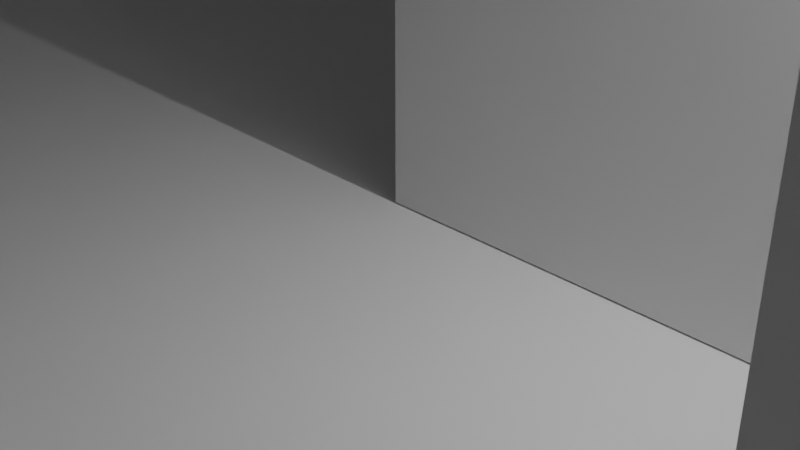 # Source: Home.blend  (saved by Blender 3.4.6; exported with 4.5.12 LTS)
import bpy
from mathutils import Matrix  # noqa: F401  (used for matrix-valued properties, if any)

bpy.ops.wm.read_factory_settings(use_empty=True)
scene = bpy.context.scene
scene.name = 'Scene'

# ---- collections
col_collection = bpy.data.collections.new('Collection'); scene.collection.children.link(col_collection)

# ---- materials (node trees are filled in below, after node groups)
mat_material = bpy.data.materials.new('Material')
mat_material.alpha_threshold = 0.0
mat_material.use_transparent_shadow = False
mat_material.roughness = 0.5
mat_material.line_color = (0.0, 0.0, 0.0, 1.0)

# ---- material node trees
mat_material.use_nodes = True; mat_material.node_tree.nodes.clear()
_N = mat_material.node_tree.nodes; _L = mat_material.node_tree.links
n0 = _N.new('ShaderNodeOutputMaterial'); n0.name = 'Material Output'; n0.location = (300, 300)
n1 = _N.new('ShaderNodeBsdfPrincipled'); n1.name = 'Principled BSDF'; n1.location = (10, 300)
n1.distribution = 'GGX'
n1.subsurface_method = 'RANDOM_WALK_SKIN'
n1.inputs[3].default_value = 1.45
n1.inputs[27].default_value = (0.0, 0.0, 0.0, 1.0)
n1.inputs[28].default_value = 1.0
_L.new(n1.outputs[0], n0.inputs[0])
n0.is_active_output = True

# ---- world
world_world = bpy.data.worlds.new('World'); scene.world = world_world
world_world.use_nodes = True; world_world.node_tree.nodes.clear()
_N = world_world.node_tree.nodes; _L = world_world.node_tree.links
n0 = _N.new('ShaderNodeOutputWorld'); n0.name = 'World Output'; n0.location = (300, 300)
n1 = _N.new('ShaderNodeBackground'); n1.name = 'Background'; n1.location = (10, 300)
n1.inputs[0].default_value = (0.05088, 0.05088, 0.05088, 1.0)
_L.new(n1.outputs[0], n0.inputs[0])
n0.is_active_output = True
world_world.color = (0.05088, 0.05088, 0.05088)
world_world.use_sun_shadow = False
world_world.sun_shadow_jitter_overblur = 0.0

# ---- cameras
cam_camera = bpy.data.cameras.new('Camera')
cam_camera.clip_end = 100.0
cam_camera.ortho_scale = 7.314

# ---- lights
light_light = bpy.data.lights.new('Light', 'POINT')
light_light.transmission_factor = 0.0
light_light.energy = 1000.0
light_light.shadow_soft_size = 0.1
light_light.shadow_maximum_resolution = 0.006
light_light.use_absolute_resolution = True

# ---- meshes
me_cube = bpy.data.meshes.new('Cube')
me_cube.from_pydata([(-6.108, -2.761, 3.191), (-6.108, -2.761, 1.191), (-6.108, -4.761, 3.191), (-6.108, -4.761, 1.191), (-8.108, -2.761, 3.191), (-8.108, -2.761, 1.191), (-8.108, -4.761, 3.191), (-8.108, -4.761, 1.191)], [], [(0, 4, 6, 2), (3, 2, 6, 7), (7, 6, 4, 5), (5, 1, 3, 7), (1, 0, 2, 3), (5, 4, 0, 1)])
_uv = me_cube.uv_layers.new(name='UVMap')
_uv.uv.foreach_set('vector', [0.625, 0.5, 0.875, 0.5, 0.875, 0.75, 0.625, 0.75, 0.375, 0.75, 0.625, 0.75, 0.625, 1.0, 0.375, 1.0, 0.375, 0.0, 0.625, 0.0, 0.625, 0.25, 0.375, 0.25, 0.125, 0.5, 0.375, 0.5, 0.375, 0.75, 0.125, 0.75, 0.375, 0.5, 0.625, 0.5, 0.625, 0.75, 0.375, 0.75, 0.375, 0.25, 0.625, 0.25, 0.625, 0.5, 0.375, 0.5])
me_cube.materials.append(mat_material)
me_cube.use_mirror_vertex_groups = False
me_cube.update()
me_cube_001 = bpy.data.meshes.new('Cube.001')
me_cube_001.from_pydata([(-6.108, -0.7567, 5.217), (-6.108, -0.7567, 3.217), (-6.108, -2.757, 5.217), (-6.108, -2.757, 3.217), (-8.108, -0.7567, 5.217), (-8.108, -0.7567, 3.217), (-8.108, -2.757, 5.217), (-8.108, -2.757, 3.217)], [], [(0, 4, 6, 2), (3, 2, 6, 7), (7, 6, 4, 5), (5, 1, 3, 7), (1, 0, 2, 3), (5, 4, 0, 1)])
_uv = me_cube_001.uv_layers.new(name='UVMap')
_uv.uv.foreach_set('vector', [0.625, 0.5, 0.875, 0.5, 0.875, 0.75, 0.625, 0.75, 0.375, 0.75, 0.625, 0.75, 0.625, 1.0, 0.375, 1.0, 0.375, 0.0, 0.625, 0.0, 0.625, 0.25, 0.375, 0.25, 0.125, 0.5, 0.375, 0.5, 0.375, 0.75, 0.125, 0.75, 0.375, 0.5, 0.625, 0.5, 0.625, 0.75, 0.375, 0.75, 0.375, 0.25, 0.625, 0.25, 0.625, 0.5, 0.375, 0.5])
me_cube_001.materials.append(mat_material)
me_cube_001.use_mirror_vertex_groups = False
me_cube_001.update()
me_cube_002 = bpy.data.meshes.new('Cube.002')
me_cube_002.from_pydata([(-6.108, 1.19, 7.221), (-6.108, 1.19, 5.221), (-6.108, -0.8101, 7.221), (-6.108, -0.8101, 5.221), (-8.108, 1.19, 7.221), (-8.108, 1.19, 5.221), (-8.108, -0.8101, 7.221), (-8.108, -0.8101, 5.221)], [], [(0, 4, 6, 2), (3, 2, 6, 7), (7, 6, 4, 5), (5, 1, 3, 7), (1, 0, 2, 3), (5, 4, 0, 1)])
_uv = me_cube_002.uv_layers.new(name='UVMap')
_uv.uv.foreach_set('vector', [0.625, 0.5, 0.875, 0.5, 0.875, 0.75, 0.625, 0.75, 0.375, 0.75, 0.625, 0.75, 0.625, 1.0, 0.375, 1.0, 0.375, 0.0, 0.625, 0.0, 0.625, 0.25, 0.375, 0.25, 0.125, 0.5, 0.375, 0.5, 0.375, 0.75, 0.125, 0.75, 0.375, 0.5, 0.625, 0.5, 0.625, 0.75, 0.375, 0.75, 0.375, 0.25, 0.625, 0.25, 0.625, 0.5, 0.375, 0.5])
me_cube_002.materials.append(mat_material)
me_cube_002.use_mirror_vertex_groups = False
me_cube_002.update()
me_cube_003 = bpy.data.meshes.new('Cube.003')
me_cube_003.from_pydata([(-0.8316, 3.59, 2.069), (-0.8316, 3.59, 1.654), (-0.8197, -3.314, 2.178), (-0.8197, -3.314, 0.6483), (-1.047, 3.643, 2.86), (-1.047, 3.643, 0.005402), (-1.047, -3.314, 2.86), (-1.047, -3.314, 0.005402), (-1.047, 3.516, 0.005402), (-0.8316, 3.57, 2.069), (-1.047, 3.516, 2.86), (-0.8316, 3.57, 1.654), (1.053, 3.643, 2.86), (1.053, 3.643, 0.005402), (1.053, 3.516, 2.86), (1.053, 3.516, 0.005402), (0.6412, 3.595, 1.969), (0.6412, 3.595, 1.317), (0.6412, 3.564, 1.969), (0.6412, 3.564, 1.317), (1.053, -3.909, 2.86), (1.053, -3.909, 0.005402), (0.9894, -3.909, 2.86), (0.9894, -3.909, 0.005402), (0.9894, -3.788, 0.005402), (0.9894, -3.788, 2.86), (1.053, -3.788, 2.86), (1.053, -3.788, 0.005402), (-0.07727, -3.909, 2.86), (-0.07727, -3.909, 0.005402), (-0.07727, -3.788, 0.005402), (-0.07727, -3.788, 2.86), (-0.005152, -3.909, 2.86), (-0.005152, -3.909, 0.005402), (-0.005152, -3.788, 0.005402), (-0.005152, -3.788, 2.86), (-0.07727, -1.617, 0.005402), (-0.07727, -1.617, 2.86), (-0.005152, -1.617, 0.005402), (-0.005152, -1.617, 2.86), (0.9894, -0.6315, 2.86), (1.053, -0.6315, 2.86), (0.9894, -0.6315, 0.005402), (1.053, -0.6315, 0.005402), (1.006, -0.8798, 2.371), (1.036, -0.8798, 2.371), (1.006, -0.8798, 2.567), (1.036, -0.8798, 2.567), (-0.07154, -0.6315, 2.86), (-0.07154, -0.6315, 0.005402), (-0.07154, -0.7424, 0.005402), (-0.07154, -0.7424, 2.86), (1.006, -1.093, 2.371), (1.036, -1.093, 2.371), (1.006, -1.093, 2.567), (1.036, -1.093, 2.567), (0.9894, -1.354, 0.005402), (1.053, -1.354, 0.005402), (0.9894, -1.354, 2.86), (1.053, -1.354, 2.86), (0.362, -1.23, 0.005402), (0.362, -1.23, 2.86), (0.362, -1.354, 0.005402), (0.362, -1.354, 2.86), (0.4241, -1.23, 0.005402), (0.4241, -1.23, 2.86), (0.4241, -1.354, 2.86), (0.4241, -1.354, 0.005402), (0.362, -0.7412, 0.005402), (0.362, -0.7412, 2.86), (0.4241, -0.7412, 0.005402), (0.4241, -0.7412, 2.86), (0.5512, -1.23, 2.86), (0.5512, -1.354, 2.86), (0.5512, -1.354, 0.005402), (0.5512, -1.23, 0.005402), (-1.047, 2.42, 0.005402), (-0.9646, 2.42, 2.86), (-1.047, 2.42, 2.86), (-0.9646, 2.42, 0.005402), (-1.058, 1.951, 0.005848), (-0.9646, 1.951, 2.86), (-1.047, 1.951, 2.86), (-0.9646, 1.951, 0.005402), (0.5507, -3.909, 0.655), (0.5507, -3.788, 0.655), (0.5507, -3.788, 2.185), (0.5507, -3.909, 2.185), (0.6728, -3.909, 0.655), (0.6728, -3.788, 0.655), (0.6728, -3.788, 2.185), (0.6728, -3.909, 2.185), (0.7407, -3.909, 2.86), (0.4921, -3.909, 2.86), (0.4921, -3.909, 0.005402), (0.4921, -3.788, 0.005402), (0.4921, -3.788, 2.86), (0.7407, -3.909, 0.005402), (0.7407, -3.788, 0.005402), (0.7407, -3.788, 2.86), (0.9894, -1.23, 2.86), (0.9894, -0.7424, 2.86), (1.053, -1.23, 2.86), (1.053, -0.7424, 2.86), (0.9894, -0.7424, 0.005402), (1.053, -0.7424, 0.005402), (0.9894, -1.23, 0.005402), (1.053, -1.23, 0.005402), (0.4435, 3.595, 1.317), (0.4435, 3.564, 1.317), (0.4435, 3.595, 1.969), (0.4435, 3.564, 1.969), (-0.7157, 3.59, 2.069), (0.9894, 3.643, 2.86), (-0.7157, 3.57, 2.069), (0.9894, 3.516, 2.86), (0.9894, 3.516, 0.005402), (0.9894, 3.643, 0.005402), (-0.7157, 3.59, 1.654), (-0.7157, 3.57, 1.654), (-0.9646, 3.643, 2.86), (-0.9646, 3.643, 0.005402), (-0.9646, 3.516, 2.86), (-0.9646, 3.516, 0.005402), (0.01238, 3.643, 0.005402), (0.01238, 3.516, 0.005402), (0.01238, 3.643, 2.86), (0.01238, 3.516, 2.86), (-1.029, 1.561, 1.109), (-0.993, 1.56, 2.228), (-1.019, 1.56, 2.228), (-0.993, 1.56, 1.108), (-1.023, 2.779, 2.229), (-0.9887, 2.779, 1.108), (-1.023, 2.779, 1.108), (-0.9887, 2.779, 2.229), (-1.047, 1.329, 2.86), (-0.9646, 1.329, 0.005402), (-1.019, 1.731, 2.228), (-1.029, 1.731, 1.109), (-0.993, 1.731, 1.108), (-0.993, 1.731, 2.228), (-1.058, 1.329, 0.005848), (-0.9646, 1.329, 2.86), (-1.047, 2.959, 0.005402), (-0.9646, 2.959, 2.86), (-1.023, 2.61, 1.108), (-1.023, 2.61, 2.229), (-0.9887, 2.61, 2.229), (-0.9887, 2.61, 1.108), (-1.047, 2.959, 2.86), (-0.9646, 2.959, 0.005402), (-1.047, -3.176, 0.005402), (-0.8197, -3.176, 2.178), (-1.047, -3.176, 2.86), (-0.8197, -3.176, 0.6483), (-0.7033, -3.314, 2.178), (-0.7033, -3.314, 0.6483), (-0.7033, -3.176, 2.178), (-0.7033, -3.176, 0.6483), (-0.9646, -3.314, 2.86), (-0.9646, -3.314, 0.005402), (-0.9646, -3.176, 2.86), (-0.9646, -3.176, 0.005402), (-0.5584, -3.314, 2.86), (-0.5584, -3.314, 0.005402), (-0.5584, -3.176, 2.86), (-0.5584, -3.176, 0.005402)], [], [(162, 154, 6, 160), (161, 160, 6, 7), (8, 10, 4, 5), (152, 163, 161, 7), (5, 4, 120, 121), (117, 113, 12, 13), (5, 121, 123, 8), (144, 150, 10, 8), (120, 4, 10, 122), (13, 12, 14, 15), (113, 115, 14, 12), (116, 117, 13, 15), (33, 32, 28, 29), (125, 124, 117, 116), (126, 127, 115, 113), (22, 23, 21, 20), (26, 25, 22, 20), (24, 27, 21, 23), (27, 26, 20, 21), (57, 59, 26, 27), (56, 57, 27, 24), (59, 58, 25, 26), (58, 56, 24, 25), (31, 30, 29, 28), (34, 33, 29, 30), (35, 34, 38, 39), (32, 35, 31, 28), (93, 96, 35, 32), (96, 95, 34, 35), (95, 94, 33, 34), (94, 93, 32, 33), (39, 38, 36, 37), (31, 35, 39, 37), (30, 31, 37, 36), (34, 30, 36, 38), (115, 116, 42, 40), (14, 115, 40, 41), (116, 15, 43, 42), (15, 14, 41, 43), (42, 104, 50, 49), (41, 40, 101, 103), (42, 43, 105, 104), (43, 41, 103, 105), (48, 49, 50, 51), (40, 42, 49, 48), (101, 40, 48, 51), (104, 101, 51, 50), (120, 122, 127, 126), (103, 101, 100, 102), (104, 105, 107, 106), (60, 61, 69, 68), (102, 100, 58, 59), (106, 107, 57, 56), (107, 102, 59, 57), (61, 60, 62, 63), (66, 65, 61, 63), (67, 66, 63, 62), (64, 67, 62, 60), (71, 70, 68, 69), (64, 60, 68, 70), (65, 64, 70, 71), (61, 65, 71, 69), (100, 106, 75, 72), (58, 100, 72, 73), (56, 58, 73, 74), (106, 56, 74, 75), (137, 143, 162, 163), (144, 151, 79, 76), (145, 150, 78, 77), (98, 97, 94, 95), (92, 99, 96, 93), (22, 25, 99, 92), (25, 24, 98, 99), (24, 23, 97, 98), (23, 22, 92, 97), (87, 91, 92, 93), (84, 87, 93, 94), (86, 85, 95, 96), (88, 84, 94, 97), (85, 89, 98, 95), (90, 86, 96, 99), (89, 90, 99, 98), (91, 88, 97, 92), (46, 54, 100, 101), (55, 47, 103, 102), (44, 46, 101, 104), (47, 45, 105, 103), (52, 44, 104, 106), (45, 53, 107, 105), (54, 52, 106, 100), (53, 55, 102, 107), (123, 121, 124, 125), (16, 110, 126, 113), (111, 18, 115, 127), (18, 19, 116, 115), (17, 16, 113, 117), (108, 17, 117, 124), (19, 109, 125, 116), (110, 108, 124, 126), (109, 111, 127, 125), (0, 1, 121, 120), (11, 9, 122, 123), (1, 118, 124, 121), (119, 11, 123, 125), (112, 0, 120, 126), (9, 114, 127, 122), (118, 112, 126, 124), (114, 119, 125, 127), (152, 154, 136, 142), (80, 83, 137, 142), (81, 82, 136, 143), (122, 10, 150, 145), (8, 123, 151, 144), (123, 122, 145, 151), (7, 6, 154, 152), (138, 130, 136, 82), (140, 131, 137, 83), (139, 138, 82, 80), (141, 140, 83, 81), (128, 139, 80, 142), (129, 141, 81, 143), (130, 128, 142, 136), (131, 129, 143, 137), (146, 134, 144, 76), (148, 135, 145, 77), (147, 146, 76, 78), (149, 148, 77, 79), (132, 147, 78, 150), (133, 149, 79, 151), (135, 133, 151, 145), (134, 132, 150, 144), (142, 137, 163, 152), (143, 136, 154, 162), (167, 166, 164, 165), (161, 163, 167, 165), (162, 160, 164, 166), (3, 2, 160, 161), (153, 155, 163, 162), (156, 157, 165, 164), (159, 158, 166, 167), (157, 3, 161, 165), (2, 156, 164, 160), (158, 153, 162, 166), (155, 159, 167, 163)])
_uv = me_cube_003.uv_layers.new(name='UVMap')
_uv.uv.foreach_set('vector', [0.625, 0.745, 0.875, 0.745, 0.875, 0.75, 0.625, 0.75, 0.375, 0.75, 0.625, 0.75, 0.625, 1.0, 0.375, 1.0, 0.375, 0.2458, 0.625, 0.2458, 0.625, 0.25, 0.375, 0.25, 0.125, 0.745, 0.375, 0.745, 0.375, 0.75, 0.125, 0.75, 0.375, 0.25, 0.625, 0.25, 0.625, 0.5, 0.375, 0.5, 0.375, 0.5, 0.625, 0.5, 0.625, 0.5, 0.375, 0.5, 0.125, 0.5, 0.375, 0.5, 0.375, 0.5042, 0.125, 0.5042, 0.375, 0.2258, 0.625, 0.2258, 0.625, 0.2458, 0.375, 0.2458, 0.625, 0.5, 0.875, 0.5, 0.875, 0.5042, 0.625, 0.5042, 0.375, 0.5, 0.625, 0.5, 0.625, 0.5042, 0.375, 0.5042, 0.625, 0.5, 0.625, 0.5042, 0.625, 0.5042, 0.625, 0.5, 0.375, 0.5042, 0.375, 0.5, 0.375, 0.5, 0.375, 0.5042, 0.375, 0.5042, 0.625, 0.5042, 0.625, 0.5042, 0.375, 0.5042, 0.375, 0.5042, 0.375, 0.5, 0.375, 0.5, 0.375, 0.5042, 0.625, 0.5, 0.625, 0.5042, 0.625, 0.5042, 0.625, 0.5, 0.625, 0.5042, 0.375, 0.5042, 0.375, 0.5042, 0.625, 0.5042, 0.625, 0.5042, 0.625, 0.5042, 0.625, 0.5042, 0.625, 0.5042, 0.375, 0.5042, 0.375, 0.5042, 0.375, 0.5042, 0.375, 0.5042, 0.375, 0.5042, 0.625, 0.5042, 0.625, 0.5042, 0.375, 0.5042, 0.375, 0.5042, 0.625, 0.5042, 0.625, 0.5042, 0.375, 0.5042, 0.375, 0.5042, 0.375, 0.5042, 0.375, 0.5042, 0.375, 0.5042, 0.625, 0.5042, 0.625, 0.5042, 0.625, 0.5042, 0.625, 0.5042, 0.625, 0.5042, 0.375, 0.5042, 0.375, 0.5042, 0.625, 0.5042, 0.625, 0.5042, 0.375, 0.5042, 0.375, 0.5042, 0.625, 0.5042, 0.375, 0.5042, 0.375, 0.5042, 0.375, 0.5042, 0.375, 0.5042, 0.625, 0.5042, 0.375, 0.5042, 0.375, 0.5042, 0.625, 0.5042, 0.625, 0.5042, 0.625, 0.5042, 0.625, 0.5042, 0.625, 0.5042, 0.625, 0.5042, 0.625, 0.5042, 0.625, 0.5042, 0.625, 0.5042, 0.625, 0.5042, 0.375, 0.5042, 0.375, 0.5042, 0.625, 0.5042, 0.375, 0.5042, 0.375, 0.5042, 0.375, 0.5042, 0.375, 0.5042, 0.375, 0.5042, 0.625, 0.5042, 0.625, 0.5042, 0.375, 0.5042, 0.625, 0.5042, 0.375, 0.5042, 0.375, 0.5042, 0.625, 0.5042, 0.625, 0.5042, 0.625, 0.5042, 0.625, 0.5042, 0.625, 0.5042, 0.375, 0.5042, 0.625, 0.5042, 0.625, 0.5042, 0.375, 0.5042, 0.375, 0.5042, 0.375, 0.5042, 0.375, 0.5042, 0.375, 0.5042, 0.625, 0.5042, 0.375, 0.5042, 0.375, 0.5042, 0.625, 0.5042, 0.625, 0.5042, 0.625, 0.5042, 0.625, 0.5042, 0.625, 0.5042, 0.375, 0.5042, 0.375, 0.5042, 0.375, 0.5042, 0.375, 0.5042, 0.375, 0.5042, 0.625, 0.5042, 0.625, 0.5042, 0.375, 0.5042, 0.375, 0.5042, 0.375, 0.5042, 0.375, 0.5042, 0.375, 0.5042, 0.625, 0.5042, 0.625, 0.5042, 0.625, 0.5042, 0.625, 0.5042, 0.375, 0.5042, 0.375, 0.5042, 0.375, 0.5042, 0.375, 0.5042, 0.375, 0.5042, 0.625, 0.5042, 0.625, 0.5042, 0.375, 0.5042, 0.625, 0.5042, 0.375, 0.5042, 0.375, 0.5042, 0.625, 0.5042, 0.625, 0.5042, 0.375, 0.5042, 0.375, 0.5042, 0.625, 0.5042, 0.625, 0.5042, 0.625, 0.5042, 0.625, 0.5042, 0.625, 0.5042, 0.375, 0.5042, 0.625, 0.5042, 0.625, 0.5042, 0.375, 0.5042, 0.625, 0.5, 0.625, 0.5042, 0.625, 0.5042, 0.625, 0.5, 0.625, 0.5042, 0.625, 0.5042, 0.625, 0.5042, 0.625, 0.5042, 0.375, 0.5042, 0.375, 0.5042, 0.375, 0.5042, 0.375, 0.5042, 0.375, 0.5042, 0.625, 0.5042, 0.625, 0.5042, 0.375, 0.5042, 0.625, 0.5042, 0.625, 0.5042, 0.625, 0.5042, 0.625, 0.5042, 0.375, 0.5042, 0.375, 0.5042, 0.375, 0.5042, 0.375, 0.5042, 0.375, 0.5042, 0.625, 0.5042, 0.625, 0.5042, 0.375, 0.5042, 0.625, 0.5042, 0.375, 0.5042, 0.375, 0.5042, 0.625, 0.5042, 0.625, 0.5042, 0.625, 0.5042, 0.625, 0.5042, 0.625, 0.5042, 0.375, 0.5042, 0.625, 0.5042, 0.625, 0.5042, 0.375, 0.5042, 0.375, 0.5042, 0.375, 0.5042, 0.375, 0.5042, 0.375, 0.5042, 0.625, 0.5042, 0.375, 0.5042, 0.375, 0.5042, 0.625, 0.5042, 0.375, 0.5042, 0.375, 0.5042, 0.375, 0.5042, 0.375, 0.5042, 0.625, 0.5042, 0.375, 0.5042, 0.375, 0.5042, 0.625, 0.5042, 0.625, 0.5042, 0.625, 0.5042, 0.625, 0.5042, 0.625, 0.5042, 0.625, 0.5042, 0.375, 0.5042, 0.375, 0.5042, 0.625, 0.5042, 0.625, 0.5042, 0.625, 0.5042, 0.625, 0.5042, 0.625, 0.5042, 0.375, 0.5042, 0.625, 0.5042, 0.625, 0.5042, 0.375, 0.5042, 0.375, 0.5042, 0.375, 0.5042, 0.375, 0.5042, 0.375, 0.5042, 0.375, 0.5829, 0.625, 0.5829, 0.625, 0.745, 0.375, 0.745, 0.125, 0.5242, 0.375, 0.5242, 0.375, 0.5436, 0.125, 0.5436, 0.625, 0.5242, 0.875, 0.5242, 0.875, 0.5436, 0.625, 0.5436, 0.375, 0.5042, 0.375, 0.5042, 0.375, 0.5042, 0.375, 0.5042, 0.625, 0.5042, 0.625, 0.5042, 0.625, 0.5042, 0.625, 0.5042, 0.625, 0.5042, 0.625, 0.5042, 0.625, 0.5042, 0.625, 0.5042, 0.625, 0.5042, 0.375, 0.5042, 0.375, 0.5042, 0.625, 0.5042, 0.375, 0.5042, 0.375, 0.5042, 0.375, 0.5042, 0.375, 0.5042, 0.375, 0.5042, 0.625, 0.5042, 0.625, 0.5042, 0.375, 0.5042, 0.6216, 0.5042, 0.6216, 0.5042, 0.625, 0.5042, 0.625, 0.5042, 0.3784, 0.5042, 0.6216, 0.5042, 0.625, 0.5042, 0.375, 0.5042, 0.6216, 0.5042, 0.3784, 0.5042, 0.375, 0.5042, 0.625, 0.5042, 0.3784, 0.5042, 0.3784, 0.5042, 0.375, 0.5042, 0.375, 0.5042, 0.3784, 0.5042, 0.3784, 0.5042, 0.375, 0.5042, 0.375, 0.5042, 0.6216, 0.5042, 0.6216, 0.5042, 0.625, 0.5042, 0.625, 0.5042, 0.3784, 0.5042, 0.6216, 0.5042, 0.625, 0.5042, 0.375, 0.5042, 0.6216, 0.5042, 0.3784, 0.5042, 0.375, 0.5042, 0.625, 0.5042, 0.6235, 0.5042, 0.6235, 0.5042, 0.625, 0.5042, 0.625, 0.5042, 0.6235, 0.5042, 0.6235, 0.5042, 0.625, 0.5042, 0.625, 0.5042, 0.3765, 0.5042, 0.6235, 0.5042, 0.625, 0.5042, 0.375, 0.5042, 0.6235, 0.5042, 0.3765, 0.5042, 0.375, 0.5042, 0.625, 0.5042, 0.3765, 0.5042, 0.3765, 0.5042, 0.375, 0.5042, 0.375, 0.5042, 0.3765, 0.5042, 0.3765, 0.5042, 0.375, 0.5042, 0.375, 0.5042, 0.6235, 0.5042, 0.3765, 0.5042, 0.375, 0.5042, 0.625, 0.5042, 0.3765, 0.5042, 0.6235, 0.5042, 0.625, 0.5042, 0.375, 0.5042, 0.375, 0.5042, 0.375, 0.5, 0.375, 0.5, 0.375, 0.5042, 0.6179, 0.5, 0.6179, 0.5, 0.625, 0.5, 0.625, 0.5, 0.6179, 0.5042, 0.6179, 0.5042, 0.625, 0.5042, 0.625, 0.5042, 0.6179, 0.5042, 0.3821, 0.5042, 0.375, 0.5042, 0.625, 0.5042, 0.3821, 0.5, 0.6179, 0.5, 0.625, 0.5, 0.375, 0.5, 0.3821, 0.5, 0.3821, 0.5, 0.375, 0.5, 0.375, 0.5, 0.3821, 0.5042, 0.3821, 0.5042, 0.375, 0.5042, 0.375, 0.5042, 0.6179, 0.5, 0.3821, 0.5, 0.375, 0.5, 0.625, 0.5, 0.3821, 0.5042, 0.6179, 0.5042, 0.625, 0.5042, 0.375, 0.5042, 0.6142, 0.5, 0.3858, 0.5, 0.375, 0.5, 0.625, 0.5, 0.3858, 0.5042, 0.6142, 0.5042, 0.625, 0.5042, 0.375, 0.5042, 0.3858, 0.5, 0.3858, 0.5, 0.375, 0.5, 0.375, 0.5, 0.3858, 0.5042, 0.3858, 0.5042, 0.375, 0.5042, 0.375, 0.5042, 0.6142, 0.5, 0.6142, 0.5, 0.625, 0.5, 0.625, 0.5, 0.6142, 0.5042, 0.6142, 0.5042, 0.625, 0.5042, 0.625, 0.5042, 0.3858, 0.5, 0.6142, 0.5, 0.625, 0.5, 0.375, 0.5, 0.6142, 0.5042, 0.3858, 0.5042, 0.375, 0.5042, 0.625, 0.5042, 0.375, 0.004968, 0.625, 0.004968, 0.625, 0.1671, 0.375, 0.1671, 0.125, 0.5605, 0.375, 0.5605, 0.375, 0.5829, 0.125, 0.5829, 0.625, 0.5605, 0.875, 0.5605, 0.875, 0.5829, 0.625, 0.5829, 0.625, 0.5042, 0.875, 0.5042, 0.875, 0.5242, 0.625, 0.5242, 0.125, 0.5042, 0.375, 0.5042, 0.375, 0.5242, 0.125, 0.5242, 0.375, 0.5042, 0.625, 0.5042, 0.625, 0.5242, 0.375, 0.5242, 0.375, 0.0, 0.625, 0.0, 0.625, 0.004968, 0.375, 0.004968, 0.6213, 0.188, 0.6213, 0.1686, 0.625, 0.1671, 0.625, 0.1895, 0.3787, 0.562, 0.3787, 0.5814, 0.375, 0.5829, 0.375, 0.5605, 0.3787, 0.188, 0.6213, 0.188, 0.625, 0.1895, 0.375, 0.1895, 0.6213, 0.562, 0.3787, 0.562, 0.375, 0.5605, 0.625, 0.5605, 0.3787, 0.1686, 0.3787, 0.188, 0.375, 0.1895, 0.375, 0.1671, 0.6213, 0.5814, 0.6213, 0.562, 0.625, 0.5605, 0.625, 0.5829, 0.6213, 0.1686, 0.3787, 0.1686, 0.375, 0.1671, 0.625, 0.1671, 0.3787, 0.5814, 0.6213, 0.5814, 0.625, 0.5829, 0.375, 0.5829, 0.3805, 0.2086, 0.3805, 0.2235, 0.375, 0.2258, 0.375, 0.2064, 0.6195, 0.5414, 0.6195, 0.5265, 0.625, 0.5242, 0.625, 0.5436, 0.6195, 0.2086, 0.3805, 0.2086, 0.375, 0.2064, 0.625, 0.2064, 0.3805, 0.5414, 0.6195, 0.5414, 0.625, 0.5436, 0.375, 0.5436, 0.6195, 0.2235, 0.6195, 0.2086, 0.625, 0.2064, 0.625, 0.2258, 0.3805, 0.5265, 0.3805, 0.5414, 0.375, 0.5436, 0.375, 0.5242, 0.6195, 0.5265, 0.3805, 0.5265, 0.375, 0.5242, 0.625, 0.5242, 0.3805, 0.2235, 0.6195, 0.2235, 0.625, 0.2258, 0.375, 0.2258, 0.125, 0.5829, 0.375, 0.5829, 0.375, 0.745, 0.125, 0.745, 0.625, 0.5829, 0.875, 0.5829, 0.875, 0.745, 0.625, 0.745, 0.375, 0.745, 0.625, 0.745, 0.625, 0.75, 0.375, 0.75, 0.375, 0.75, 0.375, 0.745, 0.375, 0.745, 0.375, 0.75, 0.625, 0.745, 0.625, 0.75, 0.625, 0.75, 0.625, 0.745, 0.3828, 0.75, 0.6172, 0.75, 0.625, 0.75, 0.375, 0.75, 0.6172, 0.745, 0.3828, 0.745, 0.375, 0.745, 0.625, 0.745, 0.6172, 0.75, 0.3828, 0.75, 0.375, 0.75, 0.625, 0.75, 0.3828, 0.745, 0.6172, 0.745, 0.625, 0.745, 0.375, 0.745, 0.3828, 0.75, 0.3828, 0.75, 0.375, 0.75, 0.375, 0.75, 0.6172, 0.75, 0.6172, 0.75, 0.625, 0.75, 0.625, 0.75, 0.6172, 0.745, 0.6172, 0.745, 0.625, 0.745, 0.625, 0.745, 0.3828, 0.745, 0.3828, 0.745, 0.375, 0.745, 0.375, 0.745])
me_cube_003.materials.append(mat_material)
me_cube_003.use_mirror_vertex_groups = False
me_cube_003.update()
me_cube_004 = bpy.data.meshes.new('Cube.004')
me_cube_004.from_pydata([(-0.5962, -10.14, 11.23), (-0.5962, -10.14, 9.232), (-0.5962, -12.14, 11.23), (-0.5962, -12.14, 9.232), (-2.596, -10.14, 11.23), (-2.596, -10.14, 9.232), (-2.596, -12.14, 11.23), (-2.596, -12.14, 9.232)], [], [(0, 4, 6, 2), (3, 2, 6, 7), (7, 6, 4, 5), (5, 1, 3, 7), (1, 0, 2, 3), (5, 4, 0, 1)])
_uv = me_cube_004.uv_layers.new(name='UVMap')
_uv.uv.foreach_set('vector', [0.625, 0.5, 0.875, 0.5, 0.875, 0.75, 0.625, 0.75, 0.375, 0.75, 0.625, 0.75, 0.625, 1.0, 0.375, 1.0, 0.375, 0.0, 0.625, 0.0, 0.625, 0.25, 0.375, 0.25, 0.125, 0.5, 0.375, 0.5, 0.375, 0.75, 0.125, 0.75, 0.375, 0.5, 0.625, 0.5, 0.625, 0.75, 0.375, 0.75, 0.375, 0.25, 0.625, 0.25, 0.625, 0.5, 0.375, 0.5])
me_cube_004.materials.append(mat_material)
me_cube_004.use_mirror_vertex_groups = False
me_cube_004.update()
me_cube_005 = bpy.data.meshes.new('Cube.005')
me_cube_005.from_pydata([(-0.5962, -8.139, 13.26), (-0.5962, -8.139, 11.26), (-0.5962, -10.14, 13.26), (-0.5962, -10.14, 11.26), (-2.596, -8.139, 13.26), (-2.596, -8.139, 11.26), (-2.596, -10.14, 13.26), (-2.596, -10.14, 11.26)], [], [(0, 4, 6, 2), (3, 2, 6, 7), (7, 6, 4, 5), (5, 1, 3, 7), (1, 0, 2, 3), (5, 4, 0, 1)])
_uv = me_cube_005.uv_layers.new(name='UVMap')
_uv.uv.foreach_set('vector', [0.625, 0.5, 0.875, 0.5, 0.875, 0.75, 0.625, 0.75, 0.375, 0.75, 0.625, 0.75, 0.625, 1.0, 0.375, 1.0, 0.375, 0.0, 0.625, 0.0, 0.625, 0.25, 0.375, 0.25, 0.125, 0.5, 0.375, 0.5, 0.375, 0.75, 0.125, 0.75, 0.375, 0.5, 0.625, 0.5, 0.625, 0.75, 0.375, 0.75, 0.375, 0.25, 0.625, 0.25, 0.625, 0.5, 0.375, 0.5])
me_cube_005.materials.append(mat_material)
me_cube_005.use_mirror_vertex_groups = False
me_cube_005.update()
me_cube_006 = bpy.data.meshes.new('Cube.006')
me_cube_006.from_pydata([(-0.5962, -6.193, 15.26), (-0.5962, -6.193, 13.26), (-0.5962, -8.193, 15.26), (-0.5962, -8.193, 13.26), (-2.596, -6.193, 15.26), (-2.596, -6.193, 13.26), (-2.596, -8.193, 15.26), (-2.596, -8.193, 13.26)], [], [(0, 4, 6, 2), (3, 2, 6, 7), (7, 6, 4, 5), (5, 1, 3, 7), (1, 0, 2, 3), (5, 4, 0, 1)])
_uv = me_cube_006.uv_layers.new(name='UVMap')
_uv.uv.foreach_set('vector', [0.625, 0.5, 0.875, 0.5, 0.875, 0.75, 0.625, 0.75, 0.375, 0.75, 0.625, 0.75, 0.625, 1.0, 0.375, 1.0, 0.375, 0.0, 0.625, 0.0, 0.625, 0.25, 0.375, 0.25, 0.125, 0.5, 0.375, 0.5, 0.375, 0.75, 0.125, 0.75, 0.375, 0.5, 0.625, 0.5, 0.625, 0.75, 0.375, 0.75, 0.375, 0.25, 0.625, 0.25, 0.625, 0.5, 0.375, 0.5])
me_cube_006.materials.append(mat_material)
me_cube_006.use_mirror_vertex_groups = False
me_cube_006.update()
me_cube_007 = bpy.data.meshes.new('Cube.007')
me_cube_007.from_pydata([(-0.5962, -4.188, 17.29), (-0.5962, -4.188, 15.29), (-0.5962, -6.188, 17.29), (-0.5962, -6.188, 15.29), (-2.596, -4.188, 17.29), (-2.596, -4.188, 15.29), (-2.596, -6.188, 17.29), (-2.596, -6.188, 15.29)], [], [(0, 4, 6, 2), (3, 2, 6, 7), (7, 6, 4, 5), (5, 1, 3, 7), (1, 0, 2, 3), (5, 4, 0, 1)])
_uv = me_cube_007.uv_layers.new(name='UVMap')
_uv.uv.foreach_set('vector', [0.625, 0.5, 0.875, 0.5, 0.875, 0.75, 0.625, 0.75, 0.375, 0.75, 0.625, 0.75, 0.625, 1.0, 0.375, 1.0, 0.375, 0.0, 0.625, 0.0, 0.625, 0.25, 0.375, 0.25, 0.125, 0.5, 0.375, 0.5, 0.375, 0.75, 0.125, 0.75, 0.375, 0.5, 0.625, 0.5, 0.625, 0.75, 0.375, 0.75, 0.375, 0.25, 0.625, 0.25, 0.625, 0.5, 0.375, 0.5])
me_cube_007.materials.append(mat_material)
me_cube_007.use_mirror_vertex_groups = False
me_cube_007.update()
me_cube_008 = bpy.data.meshes.new('Cube.008')
me_cube_008.from_pydata([(-0.5962, -2.242, 19.32), (-0.5962, -2.242, 17.32), (-0.5962, -4.242, 19.32), (-0.5962, -4.242, 17.32), (-2.596, -2.242, 19.32), (-2.596, -2.242, 17.32), (-2.596, -4.242, 19.32), (-2.596, -4.242, 17.32)], [], [(0, 4, 6, 2), (3, 2, 6, 7), (7, 6, 4, 5), (5, 1, 3, 7), (1, 0, 2, 3), (5, 4, 0, 1)])
_uv = me_cube_008.uv_layers.new(name='UVMap')
_uv.uv.foreach_set('vector', [0.625, 0.5, 0.875, 0.5, 0.875, 0.75, 0.625, 0.75, 0.375, 0.75, 0.625, 0.75, 0.625, 1.0, 0.375, 1.0, 0.375, 0.0, 0.625, 0.0, 0.625, 0.25, 0.375, 0.25, 0.125, 0.5, 0.375, 0.5, 0.375, 0.75, 0.125, 0.75, 0.375, 0.5, 0.625, 0.5, 0.625, 0.75, 0.375, 0.75, 0.375, 0.25, 0.625, 0.25, 0.625, 0.5, 0.375, 0.5])
me_cube_008.materials.append(mat_material)
me_cube_008.use_mirror_vertex_groups = False
me_cube_008.update()
me_cube_009 = bpy.data.meshes.new('Cube.009')
me_cube_009.from_pydata([(-0.5962, -0.2375, 21.35), (-0.5962, -0.2375, 19.35), (-0.5962, -2.238, 21.35), (-0.5962, -2.238, 19.35), (-2.596, -0.2375, 21.35), (-2.596, -0.2375, 19.35), (-2.596, -2.238, 21.35), (-2.596, -2.238, 19.35)], [], [(0, 4, 6, 2), (3, 2, 6, 7), (7, 6, 4, 5), (5, 1, 3, 7), (1, 0, 2, 3), (5, 4, 0, 1)])
_uv = me_cube_009.uv_layers.new(name='UVMap')
_uv.uv.foreach_set('vector', [0.625, 0.5, 0.875, 0.5, 0.875, 0.75, 0.625, 0.75, 0.375, 0.75, 0.625, 0.75, 0.625, 1.0, 0.375, 1.0, 0.375, 0.0, 0.625, 0.0, 0.625, 0.25, 0.375, 0.25, 0.125, 0.5, 0.375, 0.5, 0.375, 0.75, 0.125, 0.75, 0.375, 0.5, 0.625, 0.5, 0.625, 0.75, 0.375, 0.75, 0.375, 0.25, 0.625, 0.25, 0.625, 0.5, 0.375, 0.5])
me_cube_009.materials.append(mat_material)
me_cube_009.use_mirror_vertex_groups = False
me_cube_009.update()
me_plane = bpy.data.meshes.new('Plane')
me_plane.from_pydata([(-0.9293, -1.99, 0.0), (0.9265, -1.99, 0.0), (-0.9293, 2.003, 0.0), (0.9265, 2.003, 0.0), (-0.9293, -1.992, 0.3155), (0.9265, -1.992, 0.3155), (-0.9293, 2.001, 0.3155), (0.9265, 2.001, 0.3155), (-0.001386, -1.99, 0.0), (-0.001386, 2.003, 0.0), (-0.001386, 2.001, 0.3155), (0.9269, -1.991, 0.314), (-0.000991, -1.991, 0.314)], [], [(8, 1, 3, 9), (9, 3, 7, 10), (3, 1, 5, 7), (0, 2, 6, 4), (2, 9, 10, 6), (0, 8, 9, 2), (1, 8, 12, 11)])
_uv = me_plane.uv_layers.new(name='UVMap')
_uv.uv.foreach_set('vector', [0.5, 0.0, 1.0, 0.0, 1.0, 1.0, 0.5, 1.0, 0.5, 1.0, 1.0, 1.0, 1.0, 1.0, 0.5, 1.0, 1.0, 1.0, 1.0, 0.0, 1.0, 0.0, 1.0, 1.0, 0.0, 0.0, 0.0, 1.0, 0.0, 1.0, 0.0, 0.0, 0.0, 1.0, 0.5, 1.0, 0.5, 1.0, 0.0, 1.0, 0.0, 0.0, 0.5, 0.0, 0.5, 1.0, 0.0, 1.0, 1.0, 0.0, 0.5, 0.0, 0.5, 0.0, 1.0, 0.0])
me_plane.update()
me_cube_010 = bpy.data.meshes.new('Cube.010')
me_cube_010.from_pydata([(-6.108, 5.141, 9.212), (-6.108, 5.141, 7.212), (-6.108, 1.183, 9.212), (-6.108, 1.183, 7.212), (-8.108, 5.141, 9.212), (-8.108, 5.141, 7.212), (-8.108, 1.183, 9.212), (-8.108, 1.183, 7.212)], [], [(0, 4, 6, 2), (3, 2, 6, 7), (7, 6, 4, 5), (5, 1, 3, 7), (1, 0, 2, 3), (5, 4, 0, 1)])
_uv = me_cube_010.uv_layers.new(name='UVMap')
_uv.uv.foreach_set('vector', [0.625, 0.5, 0.875, 0.5, 0.875, 0.75, 0.625, 0.75, 0.375, 0.75, 0.625, 0.75, 0.625, 1.0, 0.375, 1.0, 0.375, 0.0, 0.625, 0.0, 0.625, 0.25, 0.375, 0.25, 0.125, 0.5, 0.375, 0.5, 0.375, 0.75, 0.125, 0.75, 0.375, 0.5, 0.625, 0.5, 0.625, 0.75, 0.375, 0.75, 0.375, 0.25, 0.625, 0.25, 0.625, 0.5, 0.375, 0.5])
me_cube_010.materials.append(mat_material)
me_cube_010.use_mirror_vertex_groups = False
me_cube_010.update()
me_cube_011 = bpy.data.meshes.new('Cube.011')
me_cube_011.from_pydata([(5.0, -14.44, 13.5), (5.0, -14.44, 0.05177), (5.0, -18.4, 13.5), (5.0, -18.4, 0.05177), (3.0, -14.44, 13.5), (3.0, -14.44, 0.05177), (3.0, -18.4, 13.5), (3.0, -18.4, 0.05177)], [], [(0, 4, 6, 2), (7, 6, 4, 5), (5, 1, 3, 7), (1, 0, 2, 3)])
_uv = me_cube_011.uv_layers.new(name='UVMap')
_uv.uv.foreach_set('vector', [0.625, 0.5, 0.875, 0.5, 0.875, 0.75, 0.625, 0.75, 0.375, 0.0, 0.625, 0.0, 0.625, 0.25, 0.375, 0.25, 0.125, 0.5, 0.375, 0.5, 0.375, 0.75, 0.125, 0.75, 0.375, 0.5, 0.625, 0.5, 0.625, 0.75, 0.375, 0.75])
me_cube_011.materials.append(mat_material)
me_cube_011.use_mirror_vertex_groups = False
me_cube_011.update()
me_cube_012 = bpy.data.meshes.new('Cube.012')
me_cube_012.from_pydata([(-0.6035, -14.44, 4.763), (-0.6035, -14.44, 0.05177), (-0.6035, -18.4, 4.763), (-0.6035, -18.4, 0.05177), (-5.111, -14.44, 4.763), (-5.111, -14.44, 0.05177), (-5.111, -18.4, 4.763), (-5.111, -18.4, 0.05177), (-3.58, -14.44, 0.05177), (-3.58, -18.4, 4.763), (-3.58, -18.4, 0.05177), (-3.58, -14.44, 4.763), (-5.111, -9.694, 4.763), (-5.111, -9.694, 0.05177), (-3.58, -9.694, 0.05177), (-3.58, -9.694, 4.763)], [], [(11, 4, 6, 9), (10, 9, 6, 7), (7, 6, 4, 5), (8, 1, 3, 10), (1, 0, 2, 3), (8, 11, 0, 1), (5, 4, 12, 13), (5, 8, 10, 7), (3, 2, 9, 10), (0, 11, 9, 2), (13, 12, 15, 14), (11, 8, 14, 15), (8, 5, 13, 14), (4, 11, 15, 12)])
_uv = me_cube_012.uv_layers.new(name='UVMap')
_uv.uv.foreach_set('vector', [0.7901, 0.5, 0.875, 0.5, 0.875, 0.75, 0.7901, 0.75, 0.375, 0.9151, 0.625, 0.9151, 0.625, 1.0, 0.375, 1.0, 0.375, 0.0, 0.625, 0.0, 0.625, 0.25, 0.375, 0.25, 0.2099, 0.5, 0.375, 0.5, 0.375, 0.75, 0.2099, 0.75, 0.375, 0.5, 0.625, 0.5, 0.625, 0.75, 0.375, 0.75, 0.375, 0.3349, 0.625, 0.3349, 0.625, 0.5, 0.375, 0.5, 0.375, 0.25, 0.625, 0.25, 0.625, 0.25, 0.375, 0.25, 0.125, 0.5, 0.2099, 0.5, 0.2099, 0.75, 0.125, 0.75, 0.375, 0.75, 0.625, 0.75, 0.625, 0.9151, 0.375, 0.9151, 0.625, 0.5, 0.7901, 0.5, 0.7901, 0.75, 0.625, 0.75, 0.375, 0.25, 0.625, 0.25, 0.625, 0.3349, 0.375, 0.3349, 0.625, 0.3349, 0.375, 0.3349, 0.375, 0.3349, 0.625, 0.3349, 0.2099, 0.5, 0.125, 0.5, 0.125, 0.5, 0.2099, 0.5, 0.875, 0.5, 0.7901, 0.5, 0.7901, 0.5, 0.875, 0.5])
me_cube_012.materials.append(mat_material)
me_cube_012.use_mirror_vertex_groups = False
me_cube_012.update()
me_cube_013 = bpy.data.meshes.new('Cube.013')
me_cube_013.from_pydata([(-1.003, 1.684, 1.965), (-1.003, 1.684, 2.559), (-0.4068, 1.698, 2.102), (-0.4068, 1.698, 2.423), (-1.003, 1.748, 1.965), (-1.003, 1.748, 2.559), (-0.4068, 1.733, 2.102), (-0.4068, 1.733, 2.423), (0.9989, -0.6467, 1.965), (0.9989, -0.6467, 2.559), (0.9989, -0.5826, 1.965), (0.9989, -0.5826, 2.559), (0.942, -0.6467, 2.559), (0.942, -0.5826, 2.559), (0.942, -0.6467, 1.965), (0.942, -0.5826, 1.965), (-1.003, -1.89, 1.965), (-1.003, -1.89, 2.559), (-0.9245, -1.89, 1.965), (-0.9245, -1.89, 2.559), (-0.974, -1.717, 2.474), (-0.974, -1.717, 2.512), (-0.954, -1.717, 2.474), (-0.954, -1.717, 2.512), (0.9988, -1.89, 1.965), (0.9988, -1.89, 2.559), (0.9988, -1.819, 1.965), (0.9988, -1.819, 2.559), (0.9422, -1.89, 1.965), (0.9422, -1.89, 2.559), (0.9422, -1.819, 2.559), (0.9422, -1.819, 1.965), (0.9818, -0.7113, 2.456), (0.9818, -0.7113, 2.495), (0.9592, -0.7113, 2.495), (0.9592, -0.7113, 2.456), (-0.07501, -1.89, 2.559), (-0.07501, -1.819, 1.965), (-0.07501, -1.89, 1.965), (-0.07501, -1.819, 2.559), (-0.002868, -1.89, 1.965), (-0.002868, -1.819, 2.559), (-0.002868, -1.89, 2.559), (-0.002868, -1.819, 1.965), (-0.07501, -0.6411, 1.965), (-0.07501, -0.6411, 2.559), (-0.002868, -0.6411, 2.559), (-0.002868, -0.6411, 1.965), (0.9592, -0.7932, 2.456), (0.9818, -0.7932, 2.456), (0.9818, -0.7932, 2.495), (0.9592, -0.7932, 2.495), (0.9988, -0.93, 1.965), (0.9988, -0.93, 2.559), (0.9422, -0.93, 1.965), (0.9422, -0.93, 2.559), (-0.002868, -1.46, 1.965), (-0.002868, -1.46, 2.559), (-0.07501, -1.46, 2.559), (-0.07501, -1.46, 1.965), (-0.002868, -1.508, 2.559), (-0.07501, -1.508, 2.559), (-0.07501, -1.508, 1.965), (-0.002868, -1.508, 1.965), (-0.5495, -0.5826, 2.559), (-0.5495, -0.5826, 1.965), (-0.5495, -0.6467, 2.559), (-0.5495, -0.6467, 1.965), (-1.003, -1.094, 2.559), (-0.9245, -1.094, 2.559), (-1.003, -1.094, 1.965), (-0.9245, -1.094, 1.965), (-1.003, -1.324, 1.965), (-0.9245, -1.324, 1.965), (-1.003, -1.324, 2.559), (-0.9245, -1.324, 2.559), (0.3627, -0.8722, 1.965), (0.3627, -0.8722, 2.559), (0.3627, -0.93, 1.965), (0.3627, -0.93, 2.559), (-0.926, -1.46, 2.559), (-0.926, -1.46, 1.965), (-0.926, -1.508, 2.559), (-0.926, -1.508, 1.965), (0.2895, -0.6467, 2.559), (0.2895, -0.6467, 1.965), (0.2895, -0.5826, 2.559), (0.2895, -0.5826, 1.965), (-0.003276, -0.5826, 2.559), (-0.003276, -0.5826, 1.965), (-0.003276, -0.6467, 2.559), (-0.003276, -0.6467, 1.965), (0.9419, 1.684, 1.965), (0.9419, 1.684, 2.559), (0.9419, 1.748, 1.965), (0.9419, 1.748, 2.559), (-0.1785, 1.684, 1.965), (-0.1785, 1.684, 2.559), (-0.1785, 1.748, 2.559), (-0.1785, 1.748, 1.965), (0.312, 1.684, 1.965), (0.312, 1.748, 2.559), (0.312, 1.684, 2.559), (0.312, 1.748, 1.965), (0.942, 1.75, 2.559), (0.942, 1.75, 1.965), (0.9989, 1.75, 1.965), (0.9989, 1.75, 2.559), (-0.2793, -1.46, 2.559), (-0.2793, -1.508, 2.559), (-0.2793, -1.46, 1.965), (-0.2793, -1.508, 1.965), (0.2781, -1.819, 1.965), (0.2781, -1.89, 2.559), (0.2781, -1.819, 2.559), (0.2781, -1.89, 1.965), (-0.9245, 1.684, 2.559), (-0.9245, 1.684, 1.965), (-0.9245, 1.748, 2.559), (-0.9245, 1.748, 1.965), (0.5189, 1.69, 2.1), (0.5189, 1.69, 2.425), (0.5189, 1.741, 2.425), (0.5189, 1.741, 2.1), (0.4509, 1.69, 2.1), (-0.3437, 1.698, 2.423), (0.4509, 1.741, 2.425), (-0.3437, 1.733, 2.102), (-0.3437, 1.698, 2.102), (-0.3437, 1.733, 2.423), (0.4509, 1.69, 2.425), (0.4509, 1.741, 2.1), (-1.003, -1.819, 1.965), (-0.974, -1.63, 2.474), (-0.9245, -1.819, 1.965), (-0.954, -1.63, 2.474), (-0.9245, -1.819, 2.559), (-1.003, -1.819, 2.559), (-0.974, -1.63, 2.512), (-0.954, -1.63, 2.512), (0.9988, -0.6323, 2.559), (0.9988, -0.6323, 1.965), (0.9422, -0.6323, 2.559), (0.9422, -0.6323, 1.965), (0.9422, -0.8722, 1.965), (0.9422, -0.8722, 2.559), (0.9988, -0.8722, 1.965), (0.9988, -0.8722, 2.559)], [], [(13, 12, 9, 11), (137, 132, 16, 17), (4, 119, 117, 0), (118, 5, 1, 116), (0, 1, 5, 4), (10, 11, 9, 8), (12, 14, 8, 9), (14, 15, 10, 8), (85, 87, 15, 14), (87, 86, 13, 15), (84, 85, 14, 12), (86, 84, 12, 13), (107, 106, 105, 104), (4, 5, 118, 119), (18, 19, 17, 16), (132, 134, 18, 16), (136, 137, 17, 19), (29, 28, 24, 25), (75, 74, 137, 136), (72, 73, 134, 132), (26, 27, 25, 24), (146, 144, 143, 141), (28, 31, 26, 24), (30, 29, 25, 27), (114, 113, 29, 30), (115, 112, 31, 28), (112, 114, 30, 31), (113, 115, 28, 29), (143, 142, 140, 141), (145, 147, 140, 142), (19, 18, 38, 36), (134, 136, 39, 37), (18, 134, 37, 38), (136, 19, 36, 39), (36, 38, 40, 42), (57, 56, 47, 46), (38, 37, 43, 40), (39, 36, 42, 41), (44, 45, 46, 47), (58, 57, 46, 45), (59, 58, 45, 44), (56, 59, 44, 47), (55, 53, 147, 145), (145, 144, 76, 77), (53, 52, 146, 147), (52, 54, 144, 146), (26, 31, 54, 52), (27, 26, 52, 53), (31, 30, 55, 54), (30, 27, 53, 55), (63, 62, 59, 56), (109, 108, 80, 82), (61, 60, 57, 58), (60, 63, 56, 57), (41, 43, 63, 60), (39, 41, 60, 61), (37, 39, 61, 62), (43, 37, 62, 63), (1, 0, 70, 68), (0, 117, 71, 70), (116, 1, 68, 69), (117, 116, 69, 71), (78, 79, 77, 76), (55, 145, 77, 79), (54, 55, 79, 78), (144, 54, 78, 76), (83, 82, 80, 81), (108, 110, 81, 80), (111, 109, 82, 83), (110, 111, 83, 81), (67, 65, 89, 91), (65, 64, 88, 89), (66, 67, 91, 90), (64, 66, 90, 88), (100, 103, 94, 92), (101, 102, 93, 95), (118, 116, 97, 98), (117, 119, 99, 96), (15, 13, 104, 105), (13, 11, 107, 104), (11, 10, 106, 107), (10, 15, 105, 106), (2, 3, 116, 117), (7, 6, 119, 118), (121, 120, 92, 93), (123, 122, 95, 94), (120, 124, 100, 92), (3, 125, 97, 116), (122, 126, 101, 95), (6, 127, 99, 119), (128, 2, 117, 96), (129, 7, 118, 98), (127, 129, 98, 99), (125, 128, 96, 97), (130, 121, 93, 102), (131, 123, 94, 103), (126, 131, 103, 101), (124, 130, 102, 100), (20, 133, 72, 132), (135, 22, 134, 73), (22, 23, 136, 134), (21, 20, 132, 137), (138, 21, 137, 74), (23, 139, 75, 136), (133, 138, 74, 72), (139, 135, 73, 75), (33, 32, 141, 140), (35, 34, 142, 143), (48, 35, 143, 144), (34, 51, 145, 142), (32, 49, 146, 141), (50, 33, 140, 147), (51, 48, 144, 145), (49, 50, 147, 146)])
_uv = me_cube_013.uv_layers.new(name='UVMap')
_uv.uv.foreach_set('vector', [0.625, 0.7447, 0.625, 0.75, 0.625, 0.75, 0.625, 0.7447, 0.625, 0.0, 0.375, 0.0, 0.375, 0.0, 0.625, 0.0, 0.125, 0.7447, 0.375, 0.7447, 0.375, 0.75, 0.125, 0.75, 0.625, 0.7447, 0.875, 0.7447, 0.875, 0.75, 0.625, 0.75, 0.375, 0.0, 0.625, 0.0, 0.625, 0.005294, 0.375, 0.005294, 0.375, 0.7447, 0.625, 0.7447, 0.625, 0.75, 0.375, 0.75, 0.625, 0.75, 0.375, 0.75, 0.375, 0.75, 0.625, 0.75, 0.375, 0.75, 0.375, 0.7447, 0.375, 0.7447, 0.375, 0.75, 0.375, 0.75, 0.375, 0.7447, 0.375, 0.7447, 0.375, 0.75, 0.375, 0.7447, 0.625, 0.7447, 0.625, 0.7447, 0.375, 0.7447, 0.625, 0.75, 0.375, 0.75, 0.375, 0.75, 0.625, 0.75, 0.625, 0.7447, 0.625, 0.75, 0.625, 0.75, 0.625, 0.7447, 0.625, 0.7447, 0.375, 0.7447, 0.375, 0.7447, 0.625, 0.7447, 0.375, 0.005294, 0.875, 0.7447, 0.625, 0.7447, 0.375, 0.7447, 0.375, 0.75, 0.625, 0.75, 0.625, 1.0, 0.375, 1.0, 0.125, 0.75, 0.375, 0.75, 0.375, 0.75, 0.125, 0.75, 0.625, 0.75, 0.875, 0.75, 0.875, 0.75, 0.625, 0.75, 0.625, 0.75, 0.375, 0.75, 0.375, 0.75, 0.625, 0.75, 0.625, 0.75, 0.875, 0.75, 0.875, 0.75, 0.625, 0.75, 0.125, 0.75, 0.375, 0.75, 0.375, 0.75, 0.125, 0.75, 0.375, 0.75, 0.625, 0.75, 0.625, 0.75, 0.375, 0.75, 0.375, 0.75, 0.375, 0.75, 0.375, 0.75, 0.375, 0.75, 0.375, 0.75, 0.375, 0.75, 0.375, 0.75, 0.375, 0.75, 0.625, 0.75, 0.625, 0.75, 0.625, 0.75, 0.625, 0.75, 0.625, 0.75, 0.625, 0.75, 0.625, 0.75, 0.625, 0.75, 0.375, 0.75, 0.375, 0.75, 0.375, 0.75, 0.375, 0.75, 0.375, 0.75, 0.625, 0.75, 0.625, 0.75, 0.375, 0.75, 0.625, 0.75, 0.375, 0.75, 0.375, 0.75, 0.625, 0.75, 0.375, 0.75, 0.625, 0.75, 0.625, 0.75, 0.375, 0.75, 0.625, 0.75, 0.625, 0.75, 0.625, 0.75, 0.625, 0.75, 0.625, 0.75, 0.375, 0.75, 0.375, 0.75, 0.625, 0.75, 0.375, 0.75, 0.625, 0.75, 0.625, 0.75, 0.375, 0.75, 0.375, 0.75, 0.375, 0.75, 0.375, 0.75, 0.375, 0.75, 0.625, 0.75, 0.625, 0.75, 0.625, 0.75, 0.625, 0.75, 0.625, 0.75, 0.375, 0.75, 0.375, 0.75, 0.625, 0.75, 0.625, 0.75, 0.375, 0.75, 0.375, 0.75, 0.625, 0.75, 0.375, 0.75, 0.375, 0.75, 0.375, 0.75, 0.375, 0.75, 0.625, 0.75, 0.625, 0.75, 0.625, 0.75, 0.625, 0.75, 0.375, 0.75, 0.625, 0.75, 0.625, 0.75, 0.375, 0.75, 0.625, 0.75, 0.625, 0.75, 0.625, 0.75, 0.625, 0.75, 0.375, 0.75, 0.625, 0.75, 0.625, 0.75, 0.375, 0.75, 0.375, 0.75, 0.375, 0.75, 0.375, 0.75, 0.375, 0.75, 0.625, 0.75, 0.625, 0.75, 0.625, 0.75, 0.625, 0.75, 0.625, 0.75, 0.375, 0.75, 0.375, 0.75, 0.625, 0.75, 0.625, 0.75, 0.375, 0.75, 0.375, 0.75, 0.625, 0.75, 0.375, 0.75, 0.375, 0.75, 0.375, 0.75, 0.375, 0.75, 0.375, 0.75, 0.375, 0.75, 0.375, 0.75, 0.375, 0.75, 0.625, 0.75, 0.375, 0.75, 0.375, 0.75, 0.625, 0.75, 0.375, 0.75, 0.625, 0.75, 0.625, 0.75, 0.375, 0.75, 0.625, 0.75, 0.625, 0.75, 0.625, 0.75, 0.625, 0.75, 0.375, 0.75, 0.375, 0.75, 0.375, 0.75, 0.375, 0.75, 0.625, 0.75, 0.625, 0.75, 0.625, 0.75, 0.625, 0.75, 0.625, 0.75, 0.625, 0.75, 0.625, 0.75, 0.625, 0.75, 0.625, 0.75, 0.375, 0.75, 0.375, 0.75, 0.625, 0.75, 0.625, 0.75, 0.375, 0.75, 0.375, 0.75, 0.625, 0.75, 0.625, 0.75, 0.625, 0.75, 0.625, 0.75, 0.625, 0.75, 0.375, 0.75, 0.625, 0.75, 0.625, 0.75, 0.375, 0.75, 0.375, 0.75, 0.375, 0.75, 0.375, 0.75, 0.375, 0.75, 0.625, 0.0, 0.375, 0.0, 0.375, 0.0, 0.625, 0.0, 0.125, 0.75, 0.375, 0.75, 0.375, 0.75, 0.125, 0.75, 0.625, 0.75, 0.875, 0.75, 0.875, 0.75, 0.625, 0.75, 0.375, 0.75, 0.625, 0.75, 0.625, 0.75, 0.375, 0.75, 0.375, 0.75, 0.625, 0.75, 0.625, 0.75, 0.375, 0.75, 0.625, 0.75, 0.625, 0.75, 0.625, 0.75, 0.625, 0.75, 0.375, 0.75, 0.625, 0.75, 0.625, 0.75, 0.375, 0.75, 0.375, 0.75, 0.375, 0.75, 0.375, 0.75, 0.375, 0.75, 0.375, 0.75, 0.625, 0.75, 0.625, 0.75, 0.375, 0.75, 0.625, 0.75, 0.375, 0.75, 0.375, 0.75, 0.625, 0.75, 0.375, 0.75, 0.625, 0.75, 0.625, 0.75, 0.375, 0.75, 0.375, 0.75, 0.375, 0.75, 0.375, 0.75, 0.375, 0.75, 0.375, 0.75, 0.375, 0.7447, 0.375, 0.7447, 0.375, 0.75, 0.375, 0.7447, 0.625, 0.7447, 0.625, 0.7447, 0.375, 0.7447, 0.625, 0.75, 0.375, 0.75, 0.375, 0.75, 0.625, 0.75, 0.625, 0.7447, 0.625, 0.75, 0.625, 0.75, 0.625, 0.7447, 0.375, 0.75, 0.375, 0.7447, 0.375, 0.7447, 0.375, 0.75, 0.625, 0.7447, 0.625, 0.75, 0.625, 0.75, 0.625, 0.7447, 0.625, 0.7447, 0.625, 0.75, 0.625, 0.75, 0.625, 0.7447, 0.375, 0.75, 0.375, 0.7447, 0.375, 0.7447, 0.375, 0.75, 0.375, 0.7447, 0.625, 0.7447, 0.625, 0.7447, 0.375, 0.7447, 0.625, 0.7447, 0.625, 0.7447, 0.625, 0.7447, 0.625, 0.7447, 0.625, 0.7447, 0.375, 0.7447, 0.375, 0.7447, 0.625, 0.7447, 0.375, 0.7447, 0.375, 0.7447, 0.375, 0.7447, 0.375, 0.7447, 0.4141, 0.75, 0.5859, 0.75, 0.625, 0.75, 0.375, 0.75, 0.5859, 0.7447, 0.4141, 0.7447, 0.375, 0.7447, 0.625, 0.7447, 0.5859, 0.75, 0.4141, 0.75, 0.375, 0.75, 0.625, 0.75, 0.4141, 0.7447, 0.5859, 0.7447, 0.625, 0.7447, 0.375, 0.7447, 0.4141, 0.75, 0.4141, 0.75, 0.375, 0.75, 0.375, 0.75, 0.5859, 0.75, 0.5859, 0.75, 0.625, 0.75, 0.625, 0.75, 0.5859, 0.7447, 0.5859, 0.7447, 0.625, 0.7447, 0.625, 0.7447, 0.4141, 0.7447, 0.4141, 0.7447, 0.375, 0.7447, 0.375, 0.7447, 0.4141, 0.75, 0.4141, 0.75, 0.375, 0.75, 0.375, 0.75, 0.5859, 0.7447, 0.5859, 0.7447, 0.625, 0.7447, 0.625, 0.7447, 0.4141, 0.7447, 0.5859, 0.7447, 0.625, 0.7447, 0.375, 0.7447, 0.5859, 0.75, 0.4141, 0.75, 0.375, 0.75, 0.625, 0.75, 0.5859, 0.75, 0.5859, 0.75, 0.625, 0.75, 0.625, 0.75, 0.4141, 0.7447, 0.4141, 0.7447, 0.375, 0.7447, 0.375, 0.7447, 0.5859, 0.7447, 0.4141, 0.7447, 0.375, 0.7447, 0.625, 0.7447, 0.4141, 0.75, 0.5859, 0.75, 0.625, 0.75, 0.375, 0.75, 0.4071, 0.0, 0.4071, 0.0, 0.375, 0.0, 0.375, 0.0, 0.4071, 0.75, 0.4071, 0.75, 0.375, 0.75, 0.375, 0.75, 0.4071, 0.75, 0.5929, 0.75, 0.625, 0.75, 0.375, 0.75, 0.5929, 0.0, 0.4071, 0.0, 0.375, 0.0, 0.625, 0.0, 0.5929, 0.0, 0.5929, 0.0, 0.625, 0.0, 0.625, 0.0, 0.5929, 0.75, 0.5929, 0.75, 0.625, 0.75, 0.625, 0.75, 0.4071, 0.0, 0.5929, 0.0, 0.625, 0.0, 0.375, 0.0, 0.5929, 0.75, 0.4071, 0.75, 0.375, 0.75, 0.625, 0.75, 0.6178, 0.75, 0.3822, 0.75, 0.375, 0.75, 0.625, 0.75, 0.3822, 0.75, 0.6178, 0.75, 0.625, 0.75, 0.375, 0.75, 0.3822, 0.75, 0.3822, 0.75, 0.375, 0.75, 0.375, 0.75, 0.6178, 0.75, 0.6178, 0.75, 0.625, 0.75, 0.625, 0.75, 0.3822, 0.75, 0.3822, 0.75, 0.375, 0.75, 0.375, 0.75, 0.6178, 0.75, 0.6178, 0.75, 0.625, 0.75, 0.625, 0.75, 0.6178, 0.75, 0.3822, 0.75, 0.375, 0.75, 0.625, 0.75, 0.3822, 0.75, 0.6178, 0.75, 0.625, 0.75, 0.375, 0.75])
me_cube_013.use_mirror_y = True
me_cube_013.update()
me_plane_001 = bpy.data.meshes.new('Plane.001')
me_plane_001.from_pydata([(-0.9295, -1.99, 1.563), (0.9263, -1.99, 1.563), (-0.9295, 2.003, 1.563), (0.9263, 2.003, 1.563), (-0.9295, -0.04121, 1.563), (0.9263, -0.04121, 1.563), (-0.9295, -0.2466, 1.563), (0.9263, -0.2466, 1.563), (-0.05878, -1.99, 1.563), (-0.05878, 2.003, 1.563), (-0.05878, -0.04121, 1.563), (-0.05878, -0.2466, 1.563), (0.9263, 1.386, 1.563), (-0.9295, 1.386, 1.563), (-0.05878, 1.386, 1.563), (-0.9295, -1.498, 1.563), (0.9263, -1.498, 1.563), (-0.05878, -1.498, 1.563), (-0.9293, 2.004, 1.779), (0.9265, 2.004, 1.779), (-0.05859, 2.004, 1.779), (0.9265, 1.387, 1.779), (-0.9293, 1.387, 1.779), (-0.9295, -1.99, 1.777), (0.9263, -1.99, 1.777), (-0.05878, -1.99, 1.777), (-0.9295, -1.498, 1.777), (0.9263, -1.99, 1.776), (0.9263, -1.498, 1.776), (-1.324, -0.2466, 1.563), (-1.324, -1.498, 1.563), (-1.325, -0.2466, 1.778), (-0.9303, -1.498, 1.778), (-1.325, -1.498, 1.778), (-0.9303, -0.2466, 1.778)], [], [(14, 12, 3, 9), (17, 16, 7, 11), (15, 17, 11, 6), (6, 11, 10, 4), (13, 14, 9, 2), (4, 10, 14, 13), (10, 5, 12, 14), (0, 8, 17, 15), (8, 1, 16, 17), (2, 9, 20, 18), (9, 3, 19, 20), (13, 2, 18, 22), (3, 12, 21, 19), (8, 0, 23, 25), (1, 8, 25, 24), (0, 15, 26, 23), (16, 1, 27, 28), (15, 6, 29, 30), (29, 6, 34, 31), (15, 30, 33, 32), (30, 29, 31, 33)])
_uv = me_plane_001.uv_layers.new(name='UVMap')
_uv.uv.foreach_set('vector', [0.4692, 0.8474, 1.0, 0.8474, 1.0, 1.0, 0.4692, 1.0, 0.4692, 0.1212, 1.0, 0.1212, 1.0, 0.4366, 0.4692, 0.4366, 0.0, 0.1212, 0.4692, 0.1212, 0.4692, 0.4366, 0.0, 0.4366, 0.0, 0.4366, 0.4692, 0.4366, 0.4692, 0.4881, 0.0, 0.4881, 0.0, 0.8474, 0.4692, 0.8474, 0.4692, 1.0, 0.0, 1.0, 0.0, 0.4881, 0.4692, 0.4881, 0.4692, 0.8474, 0.0, 0.8474, 0.4692, 0.4881, 1.0, 0.4881, 1.0, 0.8474, 0.4692, 0.8474, 0.0, 0.0, 0.4692, 0.0, 0.4692, 0.1212, 0.0, 0.1212, 0.4692, 0.0, 1.0, 0.0, 1.0, 0.1212, 0.4692, 0.1212, 0.0, 1.0, 0.4692, 1.0, 0.4692, 1.0, 0.0, 1.0, 0.4692, 1.0, 1.0, 1.0, 1.0, 1.0, 0.4692, 1.0, 0.0, 0.8474, 0.0, 1.0, 0.0, 1.0, 0.0, 0.8474, 1.0, 1.0, 1.0, 0.8474, 1.0, 0.8474, 1.0, 1.0, 0.4692, 0.0, 0.0, 0.0, 0.0, 0.0, 0.4692, 0.0, 1.0, 0.0, 0.4692, 0.0, 0.4692, 0.0, 1.0, 0.0, 0.0, 0.0, 0.0, 0.1212, 0.0, 0.1212, 0.0, 0.0, 1.0, 0.1212, 1.0, 0.0, 1.0, 0.0, 1.0, 0.1212, 0.0, 0.1212, 0.0, 0.4366, 0.0, 0.4366, 0.0, 0.1212, 0.0, 0.4366, 0.0, 0.4366, 0.0, 0.4366, 0.0, 0.4366, 0.0, 0.1212, 0.0, 0.1212, 0.0, 0.1212, 0.0, 0.1212, 0.0, 0.1212, 0.0, 0.4366, 0.0, 0.4366, 0.0, 0.1212])
me_plane_001.update()
me_cube_014 = bpy.data.meshes.new('Cube.014')
me_cube_014.from_pydata([(-0.5962, 1.712, 23.38), (-0.5962, 1.712, 21.38), (-0.5962, -0.2882, 23.38), (-0.5962, -0.2882, 21.38), (-2.596, 1.712, 23.38), (-2.596, 1.712, 21.38), (-2.596, -0.2882, 23.38), (-2.596, -0.2882, 21.38)], [], [(0, 4, 6, 2), (3, 2, 6, 7), (7, 6, 4, 5), (5, 1, 3, 7), (1, 0, 2, 3), (5, 4, 0, 1)])
_uv = me_cube_014.uv_layers.new(name='UVMap')
_uv.uv.foreach_set('vector', [0.625, 0.5, 0.875, 0.5, 0.875, 0.75, 0.625, 0.75, 0.375, 0.75, 0.625, 0.75, 0.625, 1.0, 0.375, 1.0, 0.375, 0.0, 0.625, 0.0, 0.625, 0.25, 0.375, 0.25, 0.125, 0.5, 0.375, 0.5, 0.375, 0.75, 0.125, 0.75, 0.375, 0.5, 0.625, 0.5, 0.625, 0.75, 0.375, 0.75, 0.375, 0.25, 0.625, 0.25, 0.625, 0.5, 0.375, 0.5])
me_cube_014.materials.append(mat_material)
me_cube_014.use_mirror_vertex_groups = False
me_cube_014.update()
me_cube_015 = bpy.data.meshes.new('Cube.015')
me_cube_015.from_pydata([(-6.554, -37.03, 80.17), (-6.554, -37.03, 78.17), (-6.554, -39.03, 80.17), (-6.554, -39.03, 78.17), (-8.554, -37.03, 80.17), (-8.554, -37.03, 78.17), (-8.554, -39.03, 80.17), (-8.554, -39.03, 78.17)], [], [(0, 4, 6, 2), (3, 2, 6, 7), (7, 6, 4, 5), (5, 1, 3, 7), (1, 0, 2, 3), (5, 4, 0, 1)])
_uv = me_cube_015.uv_layers.new(name='UVMap')
_uv.uv.foreach_set('vector', [0.625, 0.5, 0.875, 0.5, 0.875, 0.75, 0.625, 0.75, 0.375, 0.75, 0.625, 0.75, 0.625, 1.0, 0.375, 1.0, 0.375, 0.0, 0.625, 0.0, 0.625, 0.25, 0.375, 0.25, 0.125, 0.5, 0.375, 0.5, 0.375, 0.75, 0.125, 0.75, 0.375, 0.5, 0.625, 0.5, 0.625, 0.75, 0.375, 0.75, 0.375, 0.25, 0.625, 0.25, 0.625, 0.5, 0.375, 0.5])
me_cube_015.materials.append(mat_material)
me_cube_015.use_mirror_vertex_groups = False
me_cube_015.update()
me_cube_016 = bpy.data.meshes.new('Cube.016')
me_cube_016.from_pydata([(-6.554, -35.02, 82.19), (-6.554, -35.02, 80.19), (-6.554, -37.02, 82.19), (-6.554, -37.02, 80.19), (-8.554, -35.02, 82.19), (-8.554, -35.02, 80.19), (-8.554, -37.02, 82.19), (-8.554, -37.02, 80.19)], [], [(0, 4, 6, 2), (3, 2, 6, 7), (7, 6, 4, 5), (5, 1, 3, 7), (1, 0, 2, 3), (5, 4, 0, 1)])
_uv = me_cube_016.uv_layers.new(name='UVMap')
_uv.uv.foreach_set('vector', [0.625, 0.5, 0.875, 0.5, 0.875, 0.75, 0.625, 0.75, 0.375, 0.75, 0.625, 0.75, 0.625, 1.0, 0.375, 1.0, 0.375, 0.0, 0.625, 0.0, 0.625, 0.25, 0.375, 0.25, 0.125, 0.5, 0.375, 0.5, 0.375, 0.75, 0.125, 0.75, 0.375, 0.5, 0.625, 0.5, 0.625, 0.75, 0.375, 0.75, 0.375, 0.25, 0.625, 0.25, 0.625, 0.5, 0.375, 0.5])
me_cube_016.materials.append(mat_material)
me_cube_016.use_mirror_vertex_groups = False
me_cube_016.update()
me_cube_017 = bpy.data.meshes.new('Cube.017')
me_cube_017.from_pydata([(-6.554, -33.07, 84.2), (-6.554, -33.07, 82.2), (-6.554, -35.07, 84.2), (-6.554, -35.07, 82.2), (-8.554, -33.07, 84.2), (-8.554, -33.07, 82.2), (-8.554, -35.07, 84.2), (-8.554, -35.07, 82.2)], [], [(0, 4, 6, 2), (3, 2, 6, 7), (7, 6, 4, 5), (5, 1, 3, 7), (1, 0, 2, 3), (5, 4, 0, 1)])
_uv = me_cube_017.uv_layers.new(name='UVMap')
_uv.uv.foreach_set('vector', [0.625, 0.5, 0.875, 0.5, 0.875, 0.75, 0.625, 0.75, 0.375, 0.75, 0.625, 0.75, 0.625, 1.0, 0.375, 1.0, 0.375, 0.0, 0.625, 0.0, 0.625, 0.25, 0.375, 0.25, 0.125, 0.5, 0.375, 0.5, 0.375, 0.75, 0.125, 0.75, 0.375, 0.5, 0.625, 0.5, 0.625, 0.75, 0.375, 0.75, 0.375, 0.25, 0.625, 0.25, 0.625, 0.5, 0.375, 0.5])
me_cube_017.materials.append(mat_material)
me_cube_017.use_mirror_vertex_groups = False
me_cube_017.update()
me_cube_018 = bpy.data.meshes.new('Cube.018')
me_cube_018.from_pydata([(-6.554, -31.07, 86.22), (-6.554, -31.07, 84.22), (-6.554, -33.07, 86.22), (-6.554, -33.07, 84.22), (-8.554, -31.07, 86.22), (-8.554, -31.07, 84.22), (-8.554, -33.07, 86.22), (-8.554, -33.07, 84.22)], [], [(0, 4, 6, 2), (3, 2, 6, 7), (7, 6, 4, 5), (5, 1, 3, 7), (1, 0, 2, 3), (5, 4, 0, 1)])
_uv = me_cube_018.uv_layers.new(name='UVMap')
_uv.uv.foreach_set('vector', [0.625, 0.5, 0.875, 0.5, 0.875, 0.75, 0.625, 0.75, 0.375, 0.75, 0.625, 0.75, 0.625, 1.0, 0.375, 1.0, 0.375, 0.0, 0.625, 0.0, 0.625, 0.25, 0.375, 0.25, 0.125, 0.5, 0.375, 0.5, 0.375, 0.75, 0.125, 0.75, 0.375, 0.5, 0.625, 0.5, 0.625, 0.75, 0.375, 0.75, 0.375, 0.25, 0.625, 0.25, 0.625, 0.5, 0.375, 0.5])
me_cube_018.materials.append(mat_material)
me_cube_018.use_mirror_vertex_groups = False
me_cube_018.update()
me_cube_019 = bpy.data.meshes.new('Cube.019')
me_cube_019.from_pydata([(-6.554, -29.79, 88.26), (-6.554, -29.79, 86.26), (-6.554, -31.12, 88.26), (-6.554, -31.12, 86.26), (-8.554, -29.79, 88.26), (-8.554, -29.79, 86.26), (-8.554, -31.12, 88.26), (-8.554, -31.12, 86.26)], [], [(0, 4, 6, 2), (3, 2, 6, 7), (7, 6, 4, 5), (5, 1, 3, 7), (1, 0, 2, 3), (5, 4, 0, 1)])
_uv = me_cube_019.uv_layers.new(name='UVMap')
_uv.uv.foreach_set('vector', [0.625, 0.5, 0.875, 0.5, 0.875, 0.75, 0.625, 0.75, 0.375, 0.75, 0.625, 0.75, 0.625, 1.0, 0.375, 1.0, 0.375, 0.0, 0.625, 0.0, 0.625, 0.25, 0.375, 0.25, 0.125, 0.5, 0.375, 0.5, 0.375, 0.75, 0.125, 0.75, 0.375, 0.5, 0.625, 0.5, 0.625, 0.75, 0.375, 0.75, 0.375, 0.25, 0.625, 0.25, 0.625, 0.5, 0.375, 0.5])
me_cube_019.materials.append(mat_material)
me_cube_019.use_mirror_vertex_groups = False
me_cube_019.update()
me_cube_021 = bpy.data.meshes.new('Cube.021')
me_cube_021.from_pydata([(-19.65, 16.99, 78.13), (-19.65, 16.99, 76.13), (-19.65, 13.22, 78.13), (-19.65, 13.22, 76.13), (-21.66, 16.99, 78.13), (-21.66, 16.99, 76.13), (-21.66, 13.22, 78.13), (-21.66, 13.22, 76.13)], [], [(0, 4, 6, 2), (3, 2, 6, 7), (7, 6, 4, 5), (5, 1, 3, 7), (1, 0, 2, 3), (5, 4, 0, 1)])
_uv = me_cube_021.uv_layers.new(name='UVMap')
_uv.uv.foreach_set('vector', [0.625, 0.5, 0.875, 0.5, 0.875, 0.75, 0.625, 0.75, 0.375, 0.75, 0.625, 0.75, 0.625, 1.0, 0.375, 1.0, 0.375, 0.0, 0.625, 0.0, 0.625, 0.25, 0.375, 0.25, 0.125, 0.5, 0.375, 0.5, 0.375, 0.75, 0.125, 0.75, 0.375, 0.5, 0.625, 0.5, 0.625, 0.75, 0.375, 0.75, 0.375, 0.25, 0.625, 0.25, 0.625, 0.5, 0.375, 0.5])
me_cube_021.materials.append(mat_material)
me_cube_021.use_mirror_vertex_groups = False
me_cube_021.update()
me_cube_022 = bpy.data.meshes.new('Cube.022')
me_cube_022.from_pydata([], [], [])
_uv = me_cube_022.uv_layers.new(name='UVMap')
_uv.uv.foreach_set('vector', [])
me_cube_022.materials.append(mat_material)
me_cube_022.use_mirror_vertex_groups = False
me_cube_022.update()
me_cube_023 = bpy.data.meshes.new('Cube.023')
me_cube_023.from_pydata([(-19.65, 9.217, 72.11), (-19.65, 9.217, 70.11), (-19.65, 7.217, 72.11), (-19.65, 7.217, 70.11), (-21.65, 9.217, 72.11), (-21.65, 9.217, 70.11), (-21.65, 7.217, 72.11), (-21.65, 7.217, 70.11)], [], [(0, 4, 6, 2), (3, 2, 6, 7), (7, 6, 4, 5), (5, 1, 3, 7), (1, 0, 2, 3), (5, 4, 0, 1)])
_uv = me_cube_023.uv_layers.new(name='UVMap')
_uv.uv.foreach_set('vector', [0.625, 0.5, 0.875, 0.5, 0.875, 0.75, 0.625, 0.75, 0.375, 0.75, 0.625, 0.75, 0.625, 1.0, 0.375, 1.0, 0.375, 0.0, 0.625, 0.0, 0.625, 0.25, 0.375, 0.25, 0.125, 0.5, 0.375, 0.5, 0.375, 0.75, 0.125, 0.75, 0.375, 0.5, 0.625, 0.5, 0.625, 0.75, 0.375, 0.75, 0.375, 0.25, 0.625, 0.25, 0.625, 0.5, 0.375, 0.5])
me_cube_023.materials.append(mat_material)
me_cube_023.use_mirror_vertex_groups = False
me_cube_023.update()
me_cube_024 = bpy.data.meshes.new('Cube.024')
me_cube_024.from_pydata([(-19.65, 11.22, 74.13), (-19.65, 11.22, 72.13), (-19.65, 9.222, 74.13), (-19.65, 9.222, 72.13), (-21.65, 11.22, 74.13), (-21.65, 11.22, 72.13), (-21.65, 9.222, 74.13), (-21.65, 9.222, 72.13)], [], [(0, 4, 6, 2), (3, 2, 6, 7), (7, 6, 4, 5), (5, 1, 3, 7), (1, 0, 2, 3), (5, 4, 0, 1)])
_uv = me_cube_024.uv_layers.new(name='UVMap')
_uv.uv.foreach_set('vector', [0.625, 0.5, 0.875, 0.5, 0.875, 0.75, 0.625, 0.75, 0.375, 0.75, 0.625, 0.75, 0.625, 1.0, 0.375, 1.0, 0.375, 0.0, 0.625, 0.0, 0.625, 0.25, 0.375, 0.25, 0.125, 0.5, 0.375, 0.5, 0.375, 0.75, 0.125, 0.75, 0.375, 0.5, 0.625, 0.5, 0.625, 0.75, 0.375, 0.75, 0.375, 0.25, 0.625, 0.25, 0.625, 0.5, 0.375, 0.5])
me_cube_024.materials.append(mat_material)
me_cube_024.use_mirror_vertex_groups = False
me_cube_024.update()
me_cube_025 = bpy.data.meshes.new('Cube.025')
me_cube_025.from_pydata([(-19.65, 13.17, 76.14), (-19.65, 13.17, 74.14), (-19.65, 11.17, 76.14), (-19.65, 11.17, 74.14), (-21.65, 13.17, 76.14), (-21.65, 13.17, 74.14), (-21.65, 11.17, 76.14), (-21.65, 11.17, 74.14)], [], [(0, 4, 6, 2), (3, 2, 6, 7), (7, 6, 4, 5), (5, 1, 3, 7), (1, 0, 2, 3), (5, 4, 0, 1)])
_uv = me_cube_025.uv_layers.new(name='UVMap')
_uv.uv.foreach_set('vector', [0.625, 0.5, 0.875, 0.5, 0.875, 0.75, 0.625, 0.75, 0.375, 0.75, 0.625, 0.75, 0.625, 1.0, 0.375, 1.0, 0.375, 0.0, 0.625, 0.0, 0.625, 0.25, 0.375, 0.25, 0.125, 0.5, 0.375, 0.5, 0.375, 0.75, 0.125, 0.75, 0.375, 0.5, 0.625, 0.5, 0.625, 0.75, 0.375, 0.75, 0.375, 0.25, 0.625, 0.25, 0.625, 0.5, 0.375, 0.5])
me_cube_025.materials.append(mat_material)
me_cube_025.use_mirror_vertex_groups = False
me_cube_025.update()
me_plane_002 = bpy.data.meshes.new('Plane.002')
me_plane_002.from_pydata([(-1.074, -1.0, 3.701), (0.926, -1.0, 3.701), (-1.074, 1.0, 3.701), (0.926, 1.0, 3.701), (-1.074, -1.0, 4.158), (0.926, -1.0, 4.158), (-1.074, 1.0, 4.158), (0.926, 1.0, 4.158), (-1.074, -1.0, 4.158), (0.926, -1.0, 4.158), (-1.074, 1.0, 4.158), (0.926, 1.0, 4.158), (-1.074, -0.021, 3.701), (0.926, -0.021, 3.701), (-1.074, -0.021, 4.158), (0.926, -0.021, 4.158), (-1.074, -0.1329, 3.701), (-1.074, -0.1329, 4.158), (0.926, -0.1329, 3.701), (0.926, -0.1329, 4.158), (0.8747, -1.0, 3.701), (0.9215, 1.0, 3.701), (0.8747, -1.0, 4.158), (0.9215, 1.0, 4.158), (0.8937, -0.01924, 3.701), (0.8853, -0.1273, 3.701), (0.3643, 1.0, 3.701), (0.3643, 1.0, 4.158), (0.3532, -0.01924, 3.701), (0.3517, -0.1273, 3.701), (0.3175, -1.0, 3.701), (0.3175, -1.0, 4.158), (0.71, 1.0, 3.701), (0.71, 1.0, 4.158), (0.6886, -0.01924, 3.701), (0.926, 0.6675, 3.701), (0.926, 0.6675, 4.158), (-1.074, 0.6675, 3.701), (-1.074, 0.6675, 4.158), (0.9124, 0.6681, 3.701), (0.3607, 0.6681, 3.701), (0.703, 0.6681, 3.701), (0.8937, -0.01924, 3.787), (0.8853, -0.1273, 3.787), (0.3532, -0.01924, 3.787), (0.3517, -0.1273, 3.787), (0.6886, -0.01924, 3.787), (0.6935, 1.0, 3.91), (0.6866, 0.6681, 3.91)], [], [(39, 35, 3, 21), (18, 1, 5, 19), (37, 2, 6, 38), (21, 3, 11, 23), (30, 0, 8, 31), (16, 12, 14, 17), (35, 13, 15, 36), (25, 18, 13, 24), (20, 1, 18, 25), (0, 16, 17, 4), (13, 18, 19, 15), (30, 20, 25, 29), (40, 41, 32, 26), (1, 20, 22, 9), (32, 21, 23, 33), (37, 40, 26, 2), (2, 26, 27, 10), (16, 29, 28, 12), (0, 30, 29, 16), (20, 30, 31, 22), (26, 32, 33, 27), (12, 28, 40, 37), (34, 24, 39, 41), (28, 34, 41, 40), (3, 35, 36, 7), (12, 37, 38, 14), (24, 13, 35, 39), (25, 24, 42, 43), (29, 25, 43, 45), (28, 29, 45, 44), (24, 34, 46, 42), (34, 28, 44, 46), (32, 41, 48, 47)])
_uv = me_plane_002.uv_layers.new(name='UVMap')
_uv.uv.foreach_set('vector', [0.6299, 0.8338, 1.0, 0.8338, 1.0, 1.0, 0.6299, 1.0, 1.0, 0.4335, 1.0, 0.0, 1.0, 0.0, 1.0, 0.4335, 0.0, 0.8338, 0.0, 1.0, 0.0, 1.0, 0.0, 0.8338, 0.6299, 1.0, 1.0, 1.0, 1.0, 1.0, 0.6299, 1.0, 0.3513, 0.0, 0.0, 0.0, 0.0, 0.0, 0.3513, 0.0, 0.0, 0.4335, 0.0, 0.4895, 0.0, 0.4895, 0.0, 0.4335, 1.0, 0.8338, 1.0, 0.4895, 1.0, 0.4895, 1.0, 0.8338, 0.6299, 0.4335, 1.0, 0.4335, 1.0, 0.4895, 0.6299, 0.4895, 0.6299, 0.0, 1.0, 0.0, 1.0, 0.4335, 0.6299, 0.4335, 0.0, 0.0, 0.0, 0.4335, 0.0, 0.4335, 0.0, 0.0, 1.0, 0.4895, 1.0, 0.4335, 1.0, 0.4335, 1.0, 0.4895, 0.3513, 0.0, 0.6299, 0.0, 0.6299, 0.4335, 0.3513, 0.4335, 0.3513, 0.8338, 0.5242, 0.8338, 0.5242, 1.0, 0.3513, 1.0, 1.0, 0.0, 0.6299, 0.0, 0.6299, 0.0, 1.0, 0.0, 0.5242, 1.0, 0.6299, 1.0, 0.6299, 1.0, 0.5242, 1.0, 0.0, 0.8338, 0.3513, 0.8338, 0.3513, 1.0, 0.0, 1.0, 0.0, 1.0, 0.3513, 1.0, 0.3513, 1.0, 0.0, 1.0, 0.0, 0.4335, 0.3513, 0.4335, 0.3513, 0.4895, 0.0, 0.4895, 0.0, 0.0, 0.3513, 0.0, 0.3513, 0.4335, 0.0, 0.4335, 0.6299, 0.0, 0.3513, 0.0, 0.3513, 0.0, 0.6299, 0.0, 0.3513, 1.0, 0.5242, 1.0, 0.5242, 1.0, 0.3513, 1.0, 0.0, 0.4895, 0.3513, 0.4895, 0.3513, 0.8338, 0.0, 0.8338, 0.5242, 0.4895, 0.6299, 0.4895, 0.6299, 0.8338, 0.5242, 0.8338, 0.3513, 0.4895, 0.5242, 0.4895, 0.5242, 0.8338, 0.3513, 0.8338, 1.0, 1.0, 1.0, 0.8338, 1.0, 0.8338, 1.0, 1.0, 0.0, 0.4895, 0.0, 0.8338, 0.0, 0.8338, 0.0, 0.4895, 0.6299, 0.4895, 1.0, 0.4895, 1.0, 0.8338, 0.6299, 0.8338, 0.6299, 0.4335, 0.6299, 0.4895, 0.6299, 0.4895, 0.6299, 0.4335, 0.3513, 0.4335, 0.6299, 0.4335, 0.6299, 0.4335, 0.3513, 0.4335, 0.3513, 0.4895, 0.3513, 0.4335, 0.3513, 0.4335, 0.3513, 0.4895, 0.6299, 0.4895, 0.5242, 0.4895, 0.5242, 0.4895, 0.6299, 0.4895, 0.5242, 0.4895, 0.3513, 0.4895, 0.3513, 0.4895, 0.5242, 0.4895, 0.5242, 1.0, 0.5242, 0.8338, 0.5242, 0.8338, 0.5242, 1.0])
me_plane_002.update()
me_cube_026 = bpy.data.meshes.new('Cube.026')
me_cube_026.from_pydata([(-6.108, -4.758, 1.209), (-6.108, -4.758, 0.07989), (-6.108, -6.758, 1.209), (-6.108, -6.758, 0.07989), (-8.108, -4.758, 1.209), (-8.108, -4.758, 0.07989), (-8.108, -6.758, 1.209), (-8.108, -6.758, 0.07989)], [], [(0, 4, 6, 2), (3, 2, 6, 7), (7, 6, 4, 5), (5, 1, 3, 7), (1, 0, 2, 3), (5, 4, 0, 1)])
_uv = me_cube_026.uv_layers.new(name='UVMap')
_uv.uv.foreach_set('vector', [0.625, 0.5, 0.875, 0.5, 0.875, 0.75, 0.625, 0.75, 0.375, 0.75, 0.625, 0.75, 0.625, 1.0, 0.375, 1.0, 0.375, 0.0, 0.625, 0.0, 0.625, 0.25, 0.375, 0.25, 0.125, 0.5, 0.375, 0.5, 0.375, 0.75, 0.125, 0.75, 0.375, 0.5, 0.625, 0.5, 0.625, 0.75, 0.375, 0.75, 0.375, 0.25, 0.625, 0.25, 0.625, 0.5, 0.375, 0.5])
me_cube_026.materials.append(mat_material)
me_cube_026.use_mirror_vertex_groups = False
me_cube_026.update()

# ---- objects
ob_cube = bpy.data.objects.new('Cube', me_cube)
ob_light = bpy.data.objects.new('Light', light_light)
ob_camera = bpy.data.objects.new('Camera', cam_camera)
ob_cube_001 = bpy.data.objects.new('Cube.001', me_cube_001)
ob_cube_002 = bpy.data.objects.new('Cube.002', me_cube_002)
ob_cube_003 = bpy.data.objects.new('Cube.003', me_cube_003)
ob_cube_004 = bpy.data.objects.new('Cube.004', me_cube_004)
ob_cube_005 = bpy.data.objects.new('Cube.005', me_cube_005)
ob_cube_006 = bpy.data.objects.new('Cube.006', me_cube_006)
ob_cube_007 = bpy.data.objects.new('Cube.007', me_cube_007)
ob_cube_008 = bpy.data.objects.new('Cube.008', me_cube_008)
ob_cube_009 = bpy.data.objects.new('Cube.009', me_cube_009)
ob_plane = bpy.data.objects.new('Plane', me_plane)
ob_cube_010 = bpy.data.objects.new('Cube.010', me_cube_010)
ob_cube_011 = bpy.data.objects.new('Cube.011', me_cube_011)
ob_cube_012 = bpy.data.objects.new('Cube.012', me_cube_012)
ob_cube_013 = bpy.data.objects.new('Cube.013', me_cube_013)
ob_plane_001 = bpy.data.objects.new('Plane.001', me_plane_001)
ob_cube_014 = bpy.data.objects.new('Cube.014', me_cube_014)
ob_cube_015 = bpy.data.objects.new('Cube.015', me_cube_015)
ob_cube_016 = bpy.data.objects.new('Cube.016', me_cube_016)
ob_cube_017 = bpy.data.objects.new('Cube.017', me_cube_017)
ob_cube_018 = bpy.data.objects.new('Cube.018', me_cube_018)
ob_cube_019 = bpy.data.objects.new('Cube.019', me_cube_019)
ob_cube_021 = bpy.data.objects.new('Cube.021', me_cube_021)
ob_cube_022 = bpy.data.objects.new('Cube.022', me_cube_022)
ob_cube_023 = bpy.data.objects.new('Cube.023', me_cube_023)
ob_cube_024 = bpy.data.objects.new('Cube.024', me_cube_024)
ob_cube_025 = bpy.data.objects.new('Cube.025', me_cube_025)
ob_plane_002 = bpy.data.objects.new('Plane.002', me_plane_002)
ob_cube_020 = bpy.data.objects.new('Cube.020', me_cube_026)

# ---- transforms, parenting, visibility, modifiers, constraints
ob_cube.location = (0.02977, 0.0272, 0.0)
ob_cube.rotation_euler = (0.0, -0.0, -3.142)
ob_cube.scale = (1.986, 1.0, 0.4788)
ob_cube.lock_rotations_4d = False
ob_cube.empty_display_type = 'ARROWS'
ob_cube.lineart.crease_threshold = 0.0
ob_light.location = (4.076, -6.07, 6.454)
ob_light.rotation_euler = (0.6503, 0.05522, 1.866)
ob_light.lock_rotations_4d = False
ob_light.empty_display_type = 'ARROWS'
ob_light.color = (0.0, 0.0, 0.0, 0.0)
ob_light.lineart.crease_threshold = 0.0
ob_camera.location = (7.359, -14.0, 5.509)
ob_camera.rotation_euler = (1.109, 0.0, 0.8149)
ob_camera.lock_rotations_4d = False
ob_camera.empty_display_type = 'ARROWS'
ob_camera.color = (0.0, 0.0, 0.0, 0.0)
ob_camera.display_type = 'WIRE'
ob_camera.lineart.crease_threshold = 0.0
ob_cube_001.location = (0.02977, 0.0272, 0.0)
ob_cube_001.rotation_euler = (0.0, -0.0, -3.142)
ob_cube_001.scale = (1.986, 1.0, 0.4788)
ob_cube_001.lock_rotations_4d = False
ob_cube_001.empty_display_type = 'ARROWS'
ob_cube_001.lineart.crease_threshold = 0.0
ob_cube_002.location = (0.02977, 0.0272, 0.0)
ob_cube_002.rotation_euler = (0.0, -0.0, -3.142)
ob_cube_002.scale = (1.986, 1.0, 0.4788)
ob_cube_002.lock_rotations_4d = False
ob_cube_002.empty_display_type = 'ARROWS'
ob_cube_002.lineart.crease_threshold = 0.0
ob_cube_003.location = (0.02977, 0.0272, -2.384e-07)
ob_cube_003.scale = (16.29, 8.202, 3.927)
ob_cube_003.lock_rotations_4d = False
ob_cube_003.empty_display_type = 'ARROWS'
ob_cube_003.lineart.crease_threshold = 0.0
ob_cube_004.location = (0.02977, 0.0272, 0.0)
ob_cube_004.rotation_euler = (0.0, -0.0, -4.712)
ob_cube_004.scale = (1.986, 1.0, 0.4788)
ob_cube_004.lock_rotations_4d = False
ob_cube_004.empty_display_type = 'ARROWS'
ob_cube_004.lineart.crease_threshold = 0.0
ob_cube_005.location = (0.02977, 0.0272, 4.768e-07)
ob_cube_005.rotation_euler = (0.0, -0.0, -4.712)
ob_cube_005.scale = (1.986, 1.0, 0.4788)
ob_cube_005.lock_rotations_4d = False
ob_cube_005.empty_display_type = 'ARROWS'
ob_cube_005.lineart.crease_threshold = 0.0
ob_cube_006.location = (0.02977, 0.0272, 0.0)
ob_cube_006.rotation_euler = (0.0, -0.0, -4.712)
ob_cube_006.scale = (1.986, 1.0, 0.4788)
ob_cube_006.lock_rotations_4d = False
ob_cube_006.empty_display_type = 'ARROWS'
ob_cube_006.lineart.crease_threshold = 0.0
ob_cube_007.location = (0.02977, 0.0272, 4.768e-07)
ob_cube_007.rotation_euler = (0.0, -0.0, -4.712)
ob_cube_007.scale = (1.986, 1.0, 0.4788)
ob_cube_007.lock_rotations_4d = False
ob_cube_007.empty_display_type = 'ARROWS'
ob_cube_007.lineart.crease_threshold = 0.0
ob_cube_008.location = (0.02977, 0.0272, 9.537e-07)
ob_cube_008.rotation_euler = (0.0, -0.0, -4.712)
ob_cube_008.scale = (1.986, 1.0, 0.4788)
ob_cube_008.lock_rotations_4d = False
ob_cube_008.empty_display_type = 'ARROWS'
ob_cube_008.lineart.crease_threshold = 0.0
ob_cube_009.location = (0.02977, 0.0272, 0.0)
ob_cube_009.rotation_euler = (0.0, -0.0, -4.712)
ob_cube_009.scale = (1.986, 1.0, 0.4788)
ob_cube_009.lock_rotations_4d = False
ob_cube_009.empty_display_type = 'ARROWS'
ob_cube_009.lineart.crease_threshold = 0.0
ob_plane.location = (0.02977, 0.0272, 0.0)
ob_plane.scale = (21.48, 21.48, 21.48)
ob_cube_010.location = (0.02977, 0.0272, 0.0)
ob_cube_010.rotation_euler = (0.0, -0.0, -3.142)
ob_cube_010.scale = (1.986, 1.0, 0.4788)
ob_cube_010.lock_rotations_4d = False
ob_cube_010.empty_display_type = 'ARROWS'
ob_cube_010.lineart.crease_threshold = 0.0
ob_cube_011.location = (0.02977, 0.0272, 0.0)
ob_cube_011.rotation_euler = (0.0, -0.0, -3.142)
ob_cube_011.scale = (3.092, 1.557, 0.7455)
ob_cube_011.lock_rotations_4d = False
ob_cube_011.empty_display_type = 'ARROWS'
ob_cube_011.lineart.crease_threshold = 0.0
ob_cube_012.location = (0.02977, 0.0272, 0.0)
ob_cube_012.rotation_euler = (0.0, -0.0, -3.142)
ob_cube_012.scale = (3.092, 1.557, 0.7455)
ob_cube_012.lock_rotations_4d = False
ob_cube_012.empty_display_type = 'ARROWS'
ob_cube_012.lineart.crease_threshold = 0.0
ob_cube_013.location = (0.02977, 0.0272, 3.815e-06)
ob_cube_013.scale = (17.03, 17.03, 17.03)
ob_cube_013.use_mesh_mirror_y = True
ob_plane_001.location = (0.02977, 0.0272, 0.0)
ob_plane_001.scale = (18.32, 21.48, 21.48)
ob_cube_014.location = (0.02977, 0.0272, 0.0)
ob_cube_014.rotation_euler = (0.0, -0.0, -4.712)
ob_cube_014.scale = (1.986, 1.0, 0.4788)
ob_cube_014.lock_rotations_4d = False
ob_cube_014.empty_display_type = 'ARROWS'
ob_cube_014.lineart.crease_threshold = 0.0
ob_cube_015.location = (0.02977, 0.0272, 0.0)
ob_cube_015.rotation_euler = (0.0, -0.0, -9.425)
ob_cube_015.scale = (1.986, 1.0, 0.4788)
ob_cube_015.lock_rotations_4d = False
ob_cube_015.empty_display_type = 'ARROWS'
ob_cube_015.lineart.crease_threshold = 0.0
ob_cube_016.location = (0.02977, 0.0272, -3.815e-06)
ob_cube_016.rotation_euler = (0.0, -0.0, -9.425)
ob_cube_016.scale = (1.986, 1.0, 0.4788)
ob_cube_016.lock_rotations_4d = False
ob_cube_016.empty_display_type = 'ARROWS'
ob_cube_016.lineart.crease_threshold = 0.0
ob_cube_017.location = (0.02977, 0.02719, 0.0)
ob_cube_017.rotation_euler = (0.0, -0.0, -9.425)
ob_cube_017.scale = (1.986, 1.0, 0.4788)
ob_cube_017.lock_rotations_4d = False
ob_cube_017.empty_display_type = 'ARROWS'
ob_cube_017.lineart.crease_threshold = 0.0
ob_cube_018.location = (0.02977, 0.0272, 0.0)
ob_cube_018.rotation_euler = (0.0, -0.0, -9.425)
ob_cube_018.scale = (1.986, 1.0, 0.4788)
ob_cube_018.lock_rotations_4d = False
ob_cube_018.empty_display_type = 'ARROWS'
ob_cube_018.lineart.crease_threshold = 0.0
ob_cube_019.location = (0.02977, 0.0272, 3.815e-06)
ob_cube_019.rotation_euler = (0.0, -0.0, -9.425)
ob_cube_019.scale = (1.986, 1.0, 0.4788)
ob_cube_019.lock_rotations_4d = False
ob_cube_019.empty_display_type = 'ARROWS'
ob_cube_019.lineart.crease_threshold = 0.0
ob_cube_021.location = (0.02977, 0.0272, 3.815e-06)
ob_cube_021.rotation_euler = (0.0, -0.0, -7.854)
ob_cube_021.scale = (1.986, 1.0, 0.4788)
ob_cube_021.lock_rotations_4d = False
ob_cube_021.empty_display_type = 'ARROWS'
ob_cube_021.lineart.crease_threshold = 0.0
ob_cube_022.location = (15.24, 27.92, 20.95)
ob_cube_022.rotation_euler = (0.0, -0.0, -9.425)
ob_cube_022.scale = (1.986, 1.0, 0.4788)
ob_cube_022.lock_rotations_4d = False
ob_cube_022.empty_display_type = 'ARROWS'
ob_cube_022.lineart.crease_threshold = 0.0
ob_cube_023.location = (0.02977, 0.02719, 0.0)
ob_cube_023.rotation_euler = (0.0, -0.0, -14.14)
ob_cube_023.scale = (1.986, 1.0, 0.4788)
ob_cube_023.lock_rotations_4d = False
ob_cube_023.empty_display_type = 'ARROWS'
ob_cube_023.lineart.crease_threshold = 0.0
ob_cube_024.location = (0.02977, 0.0272, 0.0)
ob_cube_024.rotation_euler = (0.0, -0.0, -14.14)
ob_cube_024.scale = (1.986, 1.0, 0.4788)
ob_cube_024.lock_rotations_4d = False
ob_cube_024.empty_display_type = 'ARROWS'
ob_cube_024.lineart.crease_threshold = 0.0
ob_cube_025.location = (0.02977, 0.02719, 0.0)
ob_cube_025.rotation_euler = (0.0, -0.0, -14.14)
ob_cube_025.scale = (1.986, 1.0, 0.4788)
ob_cube_025.lock_rotations_4d = False
ob_cube_025.empty_display_type = 'ARROWS'
ob_cube_025.lineart.crease_threshold = 0.0
ob_plane_002.location = (0.02977, 0.0272, 0.0)
ob_plane_002.scale = (16.64, 42.89, 16.64)
ob_cube_020.location = (0.02977, 0.0272, 0.0)
ob_cube_020.rotation_euler = (0.0, -0.0, -3.142)
ob_cube_020.scale = (1.986, 1.0, 0.4788)
ob_cube_020.lock_rotations_4d = False
ob_cube_020.empty_display_type = 'ARROWS'
ob_cube_020.lineart.crease_threshold = 0.0

# ---- collection membership
col_collection.objects.link(ob_cube)
col_collection.objects.link(ob_light)
col_collection.objects.link(ob_camera)
col_collection.objects.link(ob_cube_001)
col_collection.objects.link(ob_cube_002)
col_collection.objects.link(ob_cube_003)
col_collection.objects.link(ob_cube_004)
col_collection.objects.link(ob_cube_005)
col_collection.objects.link(ob_cube_006)
col_collection.objects.link(ob_cube_007)
col_collection.objects.link(ob_cube_008)
col_collection.objects.link(ob_cube_009)
col_collection.objects.link(ob_plane)
col_collection.objects.link(ob_cube_010)
col_collection.objects.link(ob_cube_011)
col_collection.objects.link(ob_cube_012)
col_collection.objects.link(ob_cube_013)
col_collection.objects.link(ob_plane_001)
col_collection.objects.link(ob_cube_014)
col_collection.objects.link(ob_cube_015)
col_collection.objects.link(ob_cube_016)
col_collection.objects.link(ob_cube_017)
col_collection.objects.link(ob_cube_018)
col_collection.objects.link(ob_cube_019)
col_collection.objects.link(ob_cube_021)
col_collection.objects.link(ob_cube_022)
col_collection.objects.link(ob_cube_023)
col_collection.objects.link(ob_cube_024)
col_collection.objects.link(ob_cube_025)
col_collection.objects.link(ob_plane_002)
col_collection.objects.link(ob_cube_020)

# ---- scene / render settings (as saved in the file)
scene.camera = ob_camera
scene.frame_start = 1; scene.frame_end = 250; scene.frame_set(23)
scene.render.engine = 'BLENDER_EEVEE_NEXT'
scene.cycles.sampling_pattern = 'TABULATED_SOBOL'
scene.cycles.use_light_tree = False
scene.view_settings.view_transform = 'Filmic'
bpy.context.view_layer.update()
